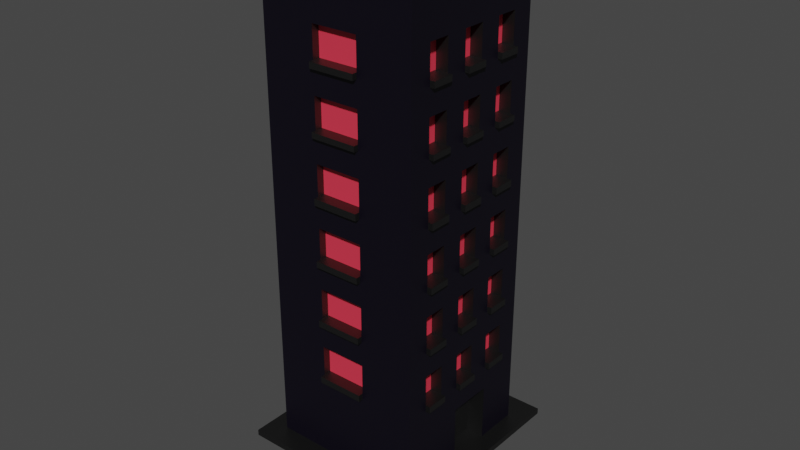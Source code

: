 # Source: building6.blend  (saved by Blender 2.83.19; exported with 4.5.12 LTS)
import bpy
from mathutils import Matrix  # noqa: F401  (used for matrix-valued properties, if any)

bpy.ops.wm.read_factory_settings(use_empty=True)
scene = bpy.context.scene
scene.name = 'Scene'

# ---- collections
col_collection = bpy.data.collections.new('Collection'); scene.collection.children.link(col_collection)

# ---- materials (node trees are filled in below, after node groups)
mat_material = bpy.data.materials.new('Material')
mat_material.use_transparent_shadow = False
mat_material_001 = bpy.data.materials.new('Material.001')
mat_material_001.use_transparent_shadow = False
mat_material_002 = bpy.data.materials.new('Material.002')
mat_material_002.use_transparent_shadow = False
mat_material_003 = bpy.data.materials.new('Material.003')
mat_material_003.use_transparent_shadow = False

# ---- material node trees
mat_material.use_nodes = True; mat_material.node_tree.nodes.clear()
_N = mat_material.node_tree.nodes; _L = mat_material.node_tree.links
n0 = _N.new('ShaderNodeBsdfPrincipled'); n0.name = 'Principled BSDF'; n0.location = (10, 300)
n0.distribution = 'GGX'
n0.subsurface_method = 'BURLEY'
n0.inputs[0].default_value = (0.0, 0.0, 0.0, 1.0)
n0.inputs[3].default_value = 1.45
n0.inputs[13].default_value = 1.0
n0.inputs[27].default_value = (0.0, 0.0, 0.0, 1.0)
n0.inputs[28].default_value = 1.0
n1 = _N.new('ShaderNodeOutputMaterial'); n1.name = 'Material Output'; n1.location = (300, 300)
_L.new(n0.outputs[0], n1.inputs[0])
n1.is_active_output = True
mat_material_001.use_nodes = True; mat_material_001.node_tree.nodes.clear()
_N = mat_material_001.node_tree.nodes; _L = mat_material_001.node_tree.links
n0 = _N.new('ShaderNodeBsdfPrincipled'); n0.name = 'Principled BSDF'; n0.location = (10, 300)
n0.distribution = 'GGX'
n0.subsurface_method = 'BURLEY'
n0.inputs[0].default_value = (0.8, 0.0412, 0.0759, 1.0)
n0.inputs[3].default_value = 1.45
n0.inputs[27].default_value = (0.0, 0.0, 0.0, 1.0)
n0.inputs[28].default_value = 1.0
n1 = _N.new('ShaderNodeOutputMaterial'); n1.name = 'Material Output'; n1.location = (300, 300)
_L.new(n0.outputs[0], n1.inputs[0])
n1.is_active_output = True
mat_material_002.use_nodes = True; mat_material_002.node_tree.nodes.clear()
_N = mat_material_002.node_tree.nodes; _L = mat_material_002.node_tree.links
n0 = _N.new('ShaderNodeBsdfPrincipled'); n0.name = 'Principled BSDF'; n0.location = (10, 300)
n0.distribution = 'GGX'
n0.subsurface_method = 'BURLEY'
n0.inputs[0].default_value = (0.001257, 0.0, 0.005605, 1.0)
n0.inputs[3].default_value = 1.45
n0.inputs[27].default_value = (0.0, 0.0, 0.0, 1.0)
n0.inputs[28].default_value = 1.0
n1 = _N.new('ShaderNodeOutputMaterial'); n1.name = 'Material Output'; n1.location = (300, 300)
_L.new(n0.outputs[0], n1.inputs[0])
n1.is_active_output = True
mat_material_003.use_nodes = True; mat_material_003.node_tree.nodes.clear()
_N = mat_material_003.node_tree.nodes; _L = mat_material_003.node_tree.links
n0 = _N.new('ShaderNodeBsdfPrincipled'); n0.name = 'Principled BSDF'; n0.location = (10, 300)
n0.distribution = 'GGX'
n0.subsurface_method = 'BURLEY'
n0.inputs[0].default_value = (0.4292, 0.4292, 0.4292, 1.0)
n0.inputs[3].default_value = 1.45
n0.inputs[13].default_value = 1.0
n0.inputs[27].default_value = (0.0, 0.0, 0.0, 1.0)
n0.inputs[28].default_value = 1.0
n1 = _N.new('ShaderNodeOutputMaterial'); n1.name = 'Material Output'; n1.location = (300, 300)
_L.new(n0.outputs[0], n1.inputs[0])
n1.is_active_output = True

# ---- world
world_world = bpy.data.worlds.new('World'); scene.world = world_world
world_world.use_nodes = True; world_world.node_tree.nodes.clear()
_N = world_world.node_tree.nodes; _L = world_world.node_tree.links
n0 = _N.new('ShaderNodeOutputWorld'); n0.name = 'World Output'; n0.location = (300, 300)
n1 = _N.new('ShaderNodeBackground'); n1.name = 'Background'; n1.location = (10, 300)
n1.inputs[0].default_value = (0.05088, 0.05088, 0.05088, 1.0)
_L.new(n1.outputs[0], n0.inputs[0])
n0.is_active_output = True
world_world.color = (0.05088, 0.05088, 0.05088)
world_world.use_sun_shadow = False
world_world.sun_shadow_jitter_overblur = 0.0

# ---- meshes
me_cube_022 = bpy.data.meshes.new('Cube.022')
me_cube_022.from_pydata([(-1.24, -1.275, -1.008), (-1.24, 1.357, -1.008), (-1.24, -1.275, -0.9818), (1.221, -1.275, -1.008), (-0.3795, -0.355, -1.244), (-0.3795, 0.4366, -1.244), (0.3607, -0.355, -1.244), (0.3607, 0.4366, -1.244), (1.221, 1.357, -1.008), (1.221, 1.357, -0.9818), (-1.24, 1.357, -0.9818), (1.221, -1.275, -0.9818), (-1.0, -1.0, 1.0), (-1.0, 1.0, 1.0), (1.0, -1.0, 1.0), (1.0, 1.0, 1.0), (1.0, 0.7143, 1.0), (1.0, 0.4286, 1.0), (1.0, 0.1429, 1.0), (1.0, -0.1429, 1.0), (1.0, -0.4286, 1.0), (1.0, -0.7143, 1.0), (-1.0, -1.0, -0.8667), (-1.0, -1.0, -0.7333), (-1.0, -1.0, -0.6), (-1.0, -1.0, -0.4667), (-1.0, -1.0, -0.3333), (-1.0, -1.0, -0.2), (-1.0, -1.0, -0.06667), (-1.0, -1.0, 0.06667), (-1.0, -1.0, 0.2), (-1.0, -1.0, 0.3333), (-1.0, -1.0, 0.4667), (-1.0, -1.0, 0.6), (-1.0, -1.0, 0.7333), (-1.0, -1.0, 0.8667), (-1.0, 1.0, 0.8667), (-1.0, 1.0, 0.7333), (-1.0, 1.0, 0.6), (-1.0, 1.0, 0.4667), (-1.0, 1.0, 0.3333), (-1.0, 1.0, 0.2), (-1.0, 1.0, 0.06667), (-1.0, 1.0, -0.06667), (-1.0, 1.0, -0.2), (-1.0, 1.0, -0.3333), (-1.0, 1.0, -0.4667), (-1.0, 1.0, -0.6), (-1.0, 1.0, -0.7333), (-1.0, 1.0, -0.8667), (1.0, 1.0, 0.8667), (1.0, 1.0, 0.7333), (1.0, 1.0, 0.6), (1.0, 1.0, 0.4667), (1.0, 1.0, 0.3333), (1.0, 1.0, 0.2), (1.0, 1.0, 0.06667), (1.0, 1.0, -0.06667), (1.0, 1.0, -0.2), (1.0, 1.0, -0.3333), (1.0, 1.0, -0.4667), (1.0, 1.0, -0.6), (1.0, 1.0, -0.7333), (1.0, 1.0, -0.8667), (1.0, -1.0, 0.8667), (1.0, -1.0, 0.7333), (1.0, -1.0, 0.6), (1.0, -1.0, 0.4667), (1.0, -1.0, 0.3333), (1.0, -1.0, 0.2), (1.0, -1.0, 0.06667), (1.0, -1.0, -0.06667), (1.0, -1.0, -0.2), (1.0, -1.0, -0.3333), (1.0, -1.0, -0.4667), (1.0, -1.0, -0.6), (1.0, -1.0, -0.7333), (1.0, -1.0, -0.8667), (1.0, 0.7143, 0.8667), (1.0, 0.7143, 0.7333), (1.0, 0.7143, 0.6), (1.0, 0.7143, 0.4667), (1.0, 0.7143, 0.3333), (1.0, 0.7143, 0.2), (1.0, 0.7143, 0.06667), (1.0, 0.7143, -0.06667), (1.0, 0.7143, -0.2), (1.0, 0.7143, -0.3333), (1.0, 0.7143, -0.4667), (1.0, 0.7143, -0.6), (1.0, 0.7143, -0.7333), (1.0, 0.7143, -0.8667), (1.0, 0.4286, 0.8667), (1.0, 0.4286, 0.7333), (1.0, 0.4286, 0.6), (1.0, 0.4286, 0.4667), (1.0, 0.4286, 0.3333), (1.0, 0.4286, 0.2), (1.0, 0.4286, 0.06667), (1.0, 0.4286, -0.06667), (1.0, 0.4286, -0.2), (1.0, 0.4286, -0.3333), (1.0, 0.4286, -0.4667), (1.0, 0.4286, -0.6), (1.0, 0.4286, -0.7333), (1.0, 0.4286, -0.8667), (1.0, 0.1429, 0.8667), (1.0, 0.1429, 0.7333), (1.0, 0.1429, 0.6), (1.0, 0.1429, 0.4667), (1.0, 0.1429, 0.3333), (1.0, 0.1429, 0.2), (1.0, 0.1429, 0.06667), (1.0, 0.1429, -0.06667), (1.0, 0.1429, -0.2), (1.0, 0.1429, -0.3333), (1.0, 0.1429, -0.4667), (1.0, 0.1429, -0.6), (1.0, 0.1429, -0.7333), (1.0, -0.1429, 0.8667), (1.0, -0.1429, 0.7333), (1.0, -0.1429, 0.6), (1.0, -0.1429, 0.4667), (1.0, -0.1429, 0.3333), (1.0, -0.1429, 0.2), (1.0, -0.1429, 0.06667), (1.0, -0.1429, -0.06667), (1.0, -0.1429, -0.2), (1.0, -0.1429, -0.3333), (1.0, -0.1429, -0.4667), (1.0, -0.1429, -0.6), (1.0, -0.1429, -0.7333), (1.0, -0.1429, -0.8667), (1.0, -0.4286, 0.8667), (1.0, -0.4286, 0.7333), (1.0, -0.4286, 0.6), (1.0, -0.4286, 0.4667), (1.0, -0.4286, 0.3333), (1.0, -0.4286, 0.2), (1.0, -0.4286, 0.06667), (1.0, -0.4286, -0.06667), (1.0, -0.4286, -0.2), (1.0, -0.4286, -0.3333), (1.0, -0.4286, -0.4667), (1.0, -0.4286, -0.6), (1.0, -0.4286, -0.7333), (1.0, -0.4286, -0.8667), (1.0, -0.7143, 0.8667), (1.0, -0.7143, 0.7333), (1.0, -0.7143, 0.6), (1.0, -0.7143, 0.4667), (1.0, -0.7143, 0.3333), (1.0, -0.7143, 0.2), (1.0, -0.7143, 0.06667), (1.0, -0.7143, -0.06667), (1.0, -0.7143, -0.2), (1.0, -0.7143, -0.3333), (1.0, -0.7143, -0.4667), (1.0, -0.7143, -0.6), (1.0, -0.7143, -0.7333), (1.0, -0.7143, -0.8667), (-1.0, -1.0, 0.7077), (-1.0, 1.0, 0.7077), (1.0, 1.0, 0.7077), (1.0, -1.0, 0.7077), (1.0, 0.7143, 0.7077), (1.0, 0.4286, 0.7077), (1.0, 0.1429, 0.7077), (1.0, -0.1429, 0.7077), (1.0, -0.4286, 0.7077), (1.0, -0.7143, 0.7077), (-1.0, -1.0, 0.4427), (-1.0, 1.0, 0.4427), (1.0, 1.0, 0.4427), (1.0, -1.0, 0.4427), (1.0, 0.7143, 0.4427), (1.0, 0.4286, 0.4427), (1.0, 0.1429, 0.4427), (1.0, -0.1429, 0.4427), (1.0, -0.4286, 0.4427), (1.0, -0.7143, 0.4427), (-1.0, -1.0, 0.171), (-1.0, 1.0, 0.171), (1.0, 1.0, 0.171), (1.0, -1.0, 0.171), (1.0, 0.7143, 0.171), (1.0, 0.4286, 0.171), (1.0, 0.1429, 0.171), (1.0, -0.1429, 0.171), (1.0, -0.4286, 0.171), (1.0, -0.7143, 0.171), (-1.0, -1.0, -0.09394), (-1.0, 1.0, -0.09394), (1.0, 1.0, -0.09394), (1.0, -1.0, -0.09394), (1.0, 0.7143, -0.09394), (1.0, 0.4286, -0.09394), (1.0, 0.1429, -0.09394), (1.0, -0.1429, -0.09394), (1.0, -0.4286, -0.09394), (1.0, -0.7143, -0.09394), (-1.0, -1.0, -0.3619), (-1.0, 1.0, -0.3619), (1.0, 1.0, -0.3619), (1.0, -1.0, -0.3619), (1.0, 0.7143, -0.3619), (1.0, 0.4286, -0.3619), (1.0, 0.1429, -0.3619), (1.0, -0.1429, -0.3619), (1.0, -0.4286, -0.3619), (1.0, -0.7143, -0.3619), (-1.0, -1.0, -0.6286), (-1.0, 1.0, -0.6286), (1.0, 1.0, -0.6286), (1.0, -1.0, -0.6286), (1.0, 0.7143, -0.6286), (1.0, 0.4286, -0.6286), (1.0, 0.1429, -0.6286), (1.0, -0.1429, -0.6286), (1.0, -0.4286, -0.6286), (1.0, -0.7143, -0.6286), (0.8466, 0.7143, 0.8667), (0.8466, 0.7143, 0.7333), (0.8466, 0.7143, 0.6), (0.8466, 0.7143, 0.4667), (0.8466, 0.7143, 0.3333), (0.8466, 0.7143, 0.2), (0.8466, 0.7143, 0.06667), (0.8466, 0.7143, -0.06667), (0.8466, 0.7143, -0.2), (0.8466, 0.7143, -0.3333), (0.8466, 0.7143, -0.4667), (0.8466, 0.7143, -0.6), (0.8466, 0.4286, 0.8667), (0.8466, 0.4286, 0.7333), (0.8466, 0.4286, 0.6), (0.8466, 0.4286, 0.4667), (0.8466, 0.4286, 0.3333), (0.8466, 0.4286, 0.2), (0.8466, 0.4286, 0.06667), (0.8466, 0.4286, -0.06667), (0.8466, 0.4286, -0.2), (0.8466, 0.4286, -0.3333), (0.8466, 0.4286, -0.4667), (0.8466, 0.4286, -0.6), (0.8466, 0.1429, 0.8667), (0.8466, 0.1429, 0.7333), (0.8466, 0.1429, 0.6), (0.8466, 0.1429, 0.4667), (0.8466, 0.1429, 0.3333), (0.8466, 0.1429, 0.2), (0.8466, 0.1429, 0.06667), (0.8466, 0.1429, -0.06667), (0.8466, 0.1429, -0.2), (0.8466, 0.1429, -0.3333), (0.8466, 0.1429, -0.4667), (0.8466, 0.1429, -0.6), (0.8466, -0.1429, 0.8667), (0.8466, -0.1429, 0.7333), (0.8466, -0.1429, 0.6), (0.8466, -0.1429, 0.4667), (0.8466, -0.1429, 0.3333), (0.8466, -0.1429, 0.2), (0.8466, -0.1429, 0.06667), (0.8466, -0.1429, -0.06667), (0.8466, -0.1429, -0.2), (0.8466, -0.1429, -0.3333), (0.8466, -0.1429, -0.4667), (0.8466, -0.1429, -0.6), (0.8466, -0.4286, 0.8667), (0.8466, -0.4286, 0.7333), (0.8466, -0.4286, 0.6), (0.8466, -0.4286, 0.4667), (0.8466, -0.4286, 0.3333), (0.8466, -0.4286, 0.2), (0.8466, -0.4286, 0.06667), (0.8466, -0.4286, -0.06667), (0.8466, -0.4286, -0.2), (0.8466, -0.4286, -0.3333), (0.8466, -0.4286, -0.4667), (0.8466, -0.4286, -0.6), (0.8466, -0.7143, 0.8667), (0.8466, -0.7143, 0.7333), (0.8466, -0.7143, 0.6), (0.8466, -0.7143, 0.4667), (0.8466, -0.7143, 0.3333), (0.8466, -0.7143, 0.2), (0.8466, -0.7143, 0.06667), (0.8466, -0.7143, -0.06667), (0.8466, -0.7143, -0.2), (0.8466, -0.7143, -0.3333), (0.8466, -0.7143, -0.4667), (0.8466, -0.7143, -0.6), (1.059, -0.4286, -0.6), (1.059, -0.7143, -0.6), (1.059, -0.4286, -0.3333), (1.059, -0.7143, -0.3333), (1.059, -0.4286, -0.06667), (1.059, -0.7143, -0.06667), (1.059, -0.4286, 0.2), (1.059, -0.7143, 0.2), (1.059, -0.4286, 0.4667), (1.059, -0.7143, 0.4667), (1.059, -0.4286, 0.7333), (1.059, -0.7143, 0.7333), (1.059, 0.1429, -0.6), (1.059, -0.1429, -0.6), (1.059, 0.1429, -0.3333), (1.059, -0.1429, -0.3333), (1.059, 0.1429, -0.06667), (1.059, -0.1429, -0.06667), (1.059, 0.1429, 0.2), (1.059, -0.1429, 0.2), (1.059, 0.1429, 0.4667), (1.059, -0.1429, 0.4667), (1.059, 0.1429, 0.7333), (1.059, -0.1429, 0.7333), (1.059, 0.7143, -0.6), (1.059, 0.4286, -0.6), (1.059, 0.7143, -0.3333), (1.059, 0.4286, -0.3333), (1.059, 0.7143, -0.06667), (1.059, 0.4286, -0.06667), (1.059, 0.7143, 0.2), (1.059, 0.4286, 0.2), (1.059, 0.7143, 0.4667), (1.059, 0.4286, 0.4667), (1.059, 0.7143, 0.7333), (1.059, 0.4286, 0.7333), (1.059, 0.7143, 0.7077), (1.059, 0.4286, 0.7077), (1.059, 0.1429, 0.7077), (1.059, -0.1429, 0.7077), (1.059, -0.4286, 0.7077), (1.059, -0.7143, 0.7077), (1.059, 0.7143, 0.4427), (1.059, 0.4286, 0.4427), (1.059, 0.1429, 0.4427), (1.059, -0.1429, 0.4427), (1.059, -0.4286, 0.4427), (1.059, -0.7143, 0.4427), (1.059, 0.7143, 0.171), (1.059, 0.4286, 0.171), (1.059, 0.1429, 0.171), (1.059, -0.1429, 0.171), (1.059, -0.4286, 0.171), (1.059, -0.7143, 0.171), (1.059, 0.7143, -0.09394), (1.059, 0.4286, -0.09394), (1.059, 0.1429, -0.09394), (1.059, -0.1429, -0.09394), (1.059, -0.4286, -0.09394), (1.059, -0.7143, -0.09394), (1.059, 0.7143, -0.3619), (1.059, 0.4286, -0.3619), (1.059, 0.1429, -0.3619), (1.059, -0.1429, -0.3619), (1.059, -0.4286, -0.3619), (1.059, -0.7143, -0.3619), (1.059, 0.7143, -0.6286), (1.059, 0.4286, -0.6286), (1.059, 0.1429, -0.6286), (1.059, -0.1429, -0.6286), (1.059, -0.4286, -0.6286), (1.059, -0.7143, -0.6286), (0.7637, 0.4286, -0.8667), (0.7637, -0.1429, -0.8667), (0.7637, 0.4286, -0.7333), (0.7637, 0.1429, -0.7333), (0.7637, -0.1429, -0.7333), (0.8924, -1.0, 1.0), (0.8924, 0.7143, 1.0), (0.8924, 0.4286, 1.0), (0.8924, 0.1429, 1.0), (0.8924, -0.1429, 1.0), (0.8924, -0.4286, 1.0), (0.8924, -0.7143, 1.0), (0.8924, -1.0, -0.8667), (0.8924, -1.0, -0.7333), (0.8924, -1.0, -0.6), (0.8924, -1.0, -0.4667), (0.8924, -1.0, -0.3333), (0.8924, -1.0, -0.2), (0.8924, -1.0, -0.06667), (0.8924, -1.0, 0.06667), (0.8924, -1.0, 0.2), (0.8924, -1.0, 0.3333), (0.8924, -1.0, 0.4667), (0.8924, -1.0, 0.6), (0.8924, -1.0, 0.7333), (0.8924, -1.0, 0.8667), (0.8924, -1.0, 0.7077), (0.8924, -1.0, 0.4427), (0.8924, -1.0, 0.171), (0.8924, -1.0, -0.09394), (0.8924, -1.0, -0.3619), (0.8924, -1.0, -0.6286), (-0.8992, -1.0, 1.0), (-0.8992, -1.0, -0.8667), (-0.8992, -1.0, -0.7333), (-0.8992, -1.0, -0.6), (-0.8992, -1.0, -0.4667), (-0.8992, -1.0, -0.3333), (-0.8992, -1.0, -0.2), (-0.8992, -1.0, -0.06667), (-0.8992, -1.0, 0.06667), (-0.8992, -1.0, 0.2), (-0.8992, -1.0, 0.3333), (-0.8992, -1.0, 0.4667), (-0.8992, -1.0, 0.6), (-0.8992, -1.0, 0.7333), (-0.8992, -1.0, 0.8667), (-0.8992, -1.0, 0.7077), (-0.8992, -1.0, 0.4427), (-0.8992, -1.0, 0.171), (-0.8992, -1.0, -0.09394), (-0.8992, -1.0, -0.3619), (-0.8992, -1.0, -0.6286), (-0.8992, 0.7143, 1.0), (-0.8992, 0.4286, 1.0), (-0.8992, 0.1429, 1.0), (-0.8992, -0.1429, 1.0), (-0.8992, -0.4286, 1.0), (-0.8992, -0.7143, 1.0), (1.0, -0.9284, 1.0), (1.0, -0.9284, -0.8667), (1.0, -0.9284, -0.7333), (1.0, -0.9284, -0.6), (1.0, -0.9284, -0.4667), (1.0, -0.9284, -0.3333), (1.0, -0.9284, -0.2), (1.0, -0.9284, -0.06667), (1.0, -0.9284, 0.06667), (1.0, -0.9284, 0.2), (1.0, -0.9284, 0.3333), (1.0, -0.9284, 0.4667), (1.0, -0.9284, 0.6), (1.0, -0.9284, 0.7333), (1.0, -0.9284, 0.8667), (1.0, -0.9284, 0.7077), (1.0, -0.9284, 0.4427), (1.0, -0.9284, 0.171), (1.0, -0.9284, -0.09394), (1.0, -0.9284, -0.3619), (1.0, -0.9284, -0.6286), (0.8924, -0.9284, 1.0), (-0.8992, -0.9284, 1.0), (1.0, 0.9307, 1.0), (1.0, 0.9307, -0.8667), (1.0, 0.9307, -0.7333), (1.0, 0.9307, -0.6), (1.0, 0.9307, -0.4667), (1.0, 0.9307, -0.3333), (1.0, 0.9307, -0.2), (1.0, 0.9307, -0.06667), (1.0, 0.9307, 0.06667), (1.0, 0.9307, 0.2), (1.0, 0.9307, 0.3333), (1.0, 0.9307, 0.4667), (1.0, 0.9307, 0.6), (1.0, 0.9307, 0.7333), (1.0, 0.9307, 0.8667), (1.0, 0.9307, 0.7077), (1.0, 0.9307, 0.4427), (1.0, 0.9307, 0.171), (1.0, 0.9307, -0.09394), (1.0, 0.9307, -0.3619), (1.0, 0.9307, -0.6286), (0.8924, 0.9307, 1.0), (-0.8992, 0.9307, 1.0), (-1.0, 0.9307, 1.045), (-1.0, 1.0, 1.045), (0.8924, 1.0, 1.045), (1.0, 1.0, 1.045), (1.0, -0.9284, 1.045), (1.0, -1.0, 1.045), (-0.8992, -1.0, 1.045), (-1.0, -1.0, 1.045), (-1.0, -0.9284, 1.045), (-1.0, -0.7143, 1.045), (-1.0, -0.4286, 1.045), (-1.0, -0.1429, 1.045), (-1.0, 0.1429, 1.045), (-1.0, 0.4286, 1.045), (-1.0, 0.7143, 1.045), (1.0, 0.9307, 1.045), (1.0, 0.7143, 1.045), (1.0, 0.4286, 1.045), (1.0, 0.1429, 1.045), (1.0, -0.1429, 1.045), (1.0, -0.4286, 1.045), (1.0, -0.7143, 1.045), (0.8924, 0.7143, 1.045), (0.8924, 0.4286, 1.045), (0.8924, 0.1429, 1.045), (0.8924, -0.1429, 1.045), (0.8924, -0.4286, 1.045), (0.8924, -0.7143, 1.045), (-0.8992, 1.0, 1.045), (0.8924, -1.0, 1.045), (0.8924, 0.9307, 1.045), (0.8924, -0.9284, 1.045), (-0.8992, 0.7143, 1.045), (-0.8992, 0.4286, 1.045), (-0.8992, 0.1429, 1.045), (-0.8992, -0.1429, 1.045), (-0.8992, -0.4286, 1.045), (-0.8992, -0.7143, 1.045), (-0.8992, 0.9307, 1.045), (-0.8992, -0.9284, 1.045), (-0.1756, -0.2583, 1.0), (0.1688, -0.2583, 1.0), (-0.1756, -0.3132, 1.0), (0.1688, -0.3132, 1.0), (-0.1947, -0.2253, 1.028), (0.1879, -0.2253, 1.028), (-0.1947, -0.3462, 1.028), (0.1879, -0.3462, 1.028), (-0.3885, -0.1641, 1.028), (0.3816, -0.1641, 1.028), (-0.3885, -0.4074, 1.028), (0.3816, -0.4074, 1.028), (-0.3885, -0.1641, 1.193), (0.3816, -0.1641, 1.193), (-0.3885, -0.4074, 1.193), (0.3816, -0.4074, 1.193), (-0.3885, -0.5381, 1.028), (0.3816, -0.5381, 1.028), (-0.3885, -0.5381, 1.193), (0.3816, -0.5381, 1.193), (0.2952, -1.0, 1.0), (-0.302, -1.0, 1.0), (0.2952, -1.0, -0.8667), (0.2952, -1.0, -0.7333), (0.2952, -1.0, -0.6), (-0.302, -1.0, -0.6), (0.2952, -1.0, -0.4667), (-0.302, -1.0, -0.4667), (0.2952, -1.0, -0.3333), (-0.302, -1.0, -0.3333), (0.2952, -1.0, -0.2), (-0.302, -1.0, -0.2), (0.2952, -1.0, -0.06667), (-0.302, -1.0, -0.06667), (0.2952, -1.0, 0.06667), (-0.302, -1.0, 0.06667), (0.2952, -1.0, 0.2), (-0.302, -1.0, 0.2), (0.2952, -1.0, 0.3333), (-0.302, -1.0, 0.3333), (0.2952, -1.0, 0.4667), (-0.302, -1.0, 0.4667), (0.2952, -1.0, 0.6), (-0.302, -1.0, 0.6), (0.2952, -1.0, 0.7333), (-0.302, -1.0, 0.7333), (0.2952, -1.0, 0.8667), (-0.302, -1.0, 0.8667), (0.2952, -1.0, 0.7077), (-0.302, -1.0, 0.7077), (0.2952, -1.0, 0.4427), (-0.302, -1.0, 0.4427), (0.2952, -1.0, 0.171), (-0.302, -1.0, 0.171), (0.2952, -1.0, -0.09394), (-0.302, -1.0, -0.09394), (0.2952, -1.0, -0.3619), (-0.302, -1.0, -0.3619), (0.2952, -1.0, -0.6286), (-0.302, -1.0, -0.6286), (-0.302, -0.9284, 1.0), (0.2952, -0.9284, 1.0), (-0.302, 0.9307, 1.0), (0.2952, 0.9307, 1.0), (-0.302, 1.0, 1.045), (0.2952, 1.0, 1.045), (0.2952, -1.0, 1.045), (-0.302, -1.0, 1.045), (-0.302, -0.9284, 1.045), (0.2952, -0.9284, 1.045), (-0.302, 0.9307, 1.045), (0.2952, 0.9307, 1.045), (-0.06082, -0.2583, 1.0), (0.05398, -0.2583, 1.0), (-0.06082, -0.3132, 1.0), (0.05398, -0.3132, 1.0), (-0.06719, -0.2253, 1.028), (0.06035, -0.2253, 1.028), (-0.06719, -0.3462, 1.028), (0.06035, -0.3462, 1.028), (-0.1318, -0.1641, 1.028), (0.1249, -0.1641, 1.028), (-0.1318, -0.4074, 1.028), (0.1249, -0.4074, 1.028), (-0.1318, -0.1641, 1.193), (0.1249, -0.1641, 1.193), (-0.1318, -0.5381, 1.028), (0.1249, -0.5381, 1.028), (-0.1318, -0.5381, 1.193), (0.1249, -0.5381, 1.193), (0.2952, -0.9033, -0.6), (-0.302, -0.9033, -0.6), (0.2952, -0.9033, -0.4667), (-0.302, -0.9033, -0.4667), (0.2952, -0.9033, -0.3333), (-0.302, -0.9033, -0.3333), (0.2952, -0.9033, -0.2), (-0.302, -0.9033, -0.2), (0.2952, -0.9033, -0.06667), (-0.302, -0.9033, -0.06667), (0.2952, -0.9033, 0.06667), (-0.302, -0.9033, 0.06667), (0.2952, -0.9033, 0.2), (-0.302, -0.9033, 0.2), (0.2952, -0.9033, 0.3333), (-0.302, -0.9033, 0.3333), (0.2952, -0.9033, 0.4667), (-0.302, -0.9033, 0.4667), (0.2952, -0.9033, 0.6), (-0.302, -0.9033, 0.6), (0.2952, -0.9033, 0.7333), (-0.302, -0.9033, 0.7333), (0.2952, -0.9033, 0.8667), (-0.302, -0.9033, 0.8667), (0.2952, -1.061, -0.6), (-0.302, -1.061, -0.6), (0.2952, -1.061, -0.3333), (-0.302, -1.061, -0.3333), (0.2952, -1.061, -0.06667), (-0.302, -1.061, -0.06667), (0.2952, -1.061, 0.2), (-0.302, -1.061, 0.2), (0.2952, -1.061, 0.4667), (-0.302, -1.061, 0.4667), (0.2952, -1.061, 0.7333), (-0.302, -1.061, 0.7333), (0.2952, -1.061, 0.7077), (-0.302, -1.061, 0.7077), (0.2952, -1.061, 0.4427), (-0.302, -1.061, 0.4427), (0.2952, -1.061, 0.171), (-0.302, -1.061, 0.171), (0.2952, -1.061, -0.09394), (-0.302, -1.061, -0.09394), (0.2952, -1.061, -0.3619), (-0.302, -1.061, -0.3619), (0.2952, -1.061, -0.6286), (-0.302, -1.061, -0.6286), (1.0, 1.0, -0.9818), (1.0, 0.9307, -0.9818), (0.8924, 1.0, -0.9818), (0.2952, 1.0, -0.9818), (1.0, 0.7143, -0.9818), (-0.302, 1.0, -0.9818), (-0.8992, 1.0, -0.9818), (1.0, 0.4286, -0.9818), (0.7637, 0.4286, -0.9818), (0.7637, 0.1429, -0.9818), (0.7637, -0.1429, -0.9818), (1.0, -0.1429, -0.9818), (1.0, -0.4286, -0.9818), (1.0, -0.7143, -0.9818), (1.0, -0.9284, -0.9818), (1.0, -1.0, -0.9818), (-1.0, 1.0, -0.9818), (-1.0, 0.9307, -0.9818), (-1.0, 0.7143, -0.9818), (-1.0, 0.4286, -0.9818), (-1.0, 0.1429, -0.9818), (-1.0, -0.1429, -0.9818), (-1.0, -0.4286, -0.9818), (-1.0, -0.7143, -0.9818), (-1.0, -0.9284, -0.9818), (0.8924, -1.0, -0.9818), (-1.0, -1.0, -0.9818), (0.2952, -1.0, -0.9818), (-0.302, -1.0, -0.9818), (-0.8992, -1.0, -0.9818)], [], [(0, 1, 5, 4), (0, 2, 10, 1), (3, 11, 2, 0), (3, 0, 4, 6), (5, 7, 6, 4), (8, 3, 6, 7), (1, 8, 7, 5), (1, 10, 9, 8), (8, 9, 11, 3), (9, 648, 649, 652, 655, 656, 657, 658, 659, 660, 661, 662, 663, 673, 675, 676, 677, 674, 2, 11), (570, 446, 509, 578, 579, 501, 445, 571), (78, 16, 17, 92), (106, 18, 19, 119), (133, 20, 21, 147), (166, 165, 329, 330), (123, 124, 262, 261), (152, 190, 346, 300), (149, 150, 284, 283), (208, 207, 355, 356), (140, 276, 288, 154, 298, 297), (189, 138, 299, 345), (158, 294, 293, 144, 280, 292), (142, 278, 290, 156, 296, 295), (143, 157, 291, 279), (124, 188, 344, 312), (96, 97, 238, 237), (105, 104, 367, 365, 656, 655), (206, 205, 353, 354), (121, 122, 260, 259), (187, 111, 311, 343), (147, 148, 282, 281), (97, 186, 342, 324), (200, 199, 351, 352), (94, 95, 236, 235), (185, 83, 323, 341), (119, 120, 258, 257), (150, 180, 340, 302), (92, 93, 234, 233), (118, 131, 369, 368, 367, 104), (198, 197, 349, 350), (144, 143, 279, 280), (179, 136, 301, 339), (117, 116, 255, 256), (122, 178, 338, 314), (142, 141, 277, 278), (196, 195, 347, 348), (89, 88, 231, 232), (177, 109, 313, 337), (115, 114, 253, 254), (158, 220, 364, 294), (140, 139, 275, 276), (80, 165, 166, 94), (108, 167, 168, 121), (135, 169, 170, 149), (82, 175, 176, 96), (110, 177, 178, 123), (137, 179, 180, 151), (84, 185, 186, 98), (112, 187, 188, 125), (139, 189, 190, 153), (86, 195, 196, 100), (114, 197, 198, 127), (141, 199, 200, 155), (88, 205, 206, 102), (116, 207, 208, 129), (143, 209, 210, 157), (461, 447, 16, 78, 79, 165, 80, 81, 175, 82, 83, 185, 84, 85, 195, 86, 87, 205, 88, 89, 215, 90, 91, 652, 649, 448, 449, 467, 450, 451, 466, 452, 453, 465, 454, 455, 464, 456, 457, 463, 458, 459, 462, 460), (118, 217, 218, 131), (280, 279, 291, 292), (278, 277, 289, 290), (276, 275, 287, 288), (274, 273, 285, 286), (272, 271, 283, 284), (270, 269, 281, 282), (256, 255, 267, 268), (254, 253, 265, 266), (252, 251, 263, 264), (250, 249, 261, 262), (248, 247, 259, 260), (246, 245, 257, 258), (232, 231, 243, 244), (230, 229, 241, 242), (228, 227, 239, 240), (226, 225, 237, 238), (224, 223, 235, 236), (222, 221, 233, 234), (98, 99, 240, 239), (116, 129, 267, 255), (141, 155, 289, 277), (83, 226, 238, 97, 324, 323), (117, 256, 268, 130, 306, 305), (138, 274, 286, 152, 300, 299), (151, 152, 286, 285), (88, 102, 243, 231), (125, 126, 264, 263), (114, 127, 265, 253), (100, 101, 242, 241), (139, 153, 287, 275), (89, 232, 244, 103, 318, 317), (85, 228, 240, 99, 322, 321), (111, 250, 262, 124, 312, 311), (153, 154, 288, 287), (86, 100, 241, 229), (127, 128, 266, 265), (112, 125, 263, 251), (102, 103, 244, 243), (137, 151, 285, 273), (87, 230, 242, 101, 320, 319), (113, 252, 264, 126, 310, 309), (134, 270, 282, 148, 304, 303), (155, 156, 290, 289), (84, 98, 239, 227), (129, 130, 268, 267), (110, 123, 261, 249), (135, 149, 283, 271), (79, 78, 221, 222), (107, 246, 258, 120, 316, 315), (136, 272, 284, 150, 302, 301), (79, 222, 234, 93, 328, 327), (157, 158, 292, 291), (82, 96, 237, 225), (108, 121, 259, 247), (107, 106, 245, 246), (133, 147, 281, 269), (81, 80, 223, 224), (109, 248, 260, 122, 314, 313), (80, 94, 235, 223), (134, 133, 269, 270), (106, 119, 257, 245), (109, 108, 247, 248), (83, 82, 225, 226), (81, 224, 236, 95, 326, 325), (78, 92, 233, 221), (136, 135, 271, 272), (111, 110, 249, 250), (85, 84, 227, 228), (138, 137, 273, 274), (113, 112, 251, 252), (87, 86, 229, 230), (363, 293, 294, 364), (357, 295, 296, 358), (351, 297, 298, 352), (345, 299, 300, 346), (339, 301, 302, 340), (333, 303, 304, 334), (361, 305, 306, 362), (355, 307, 308, 356), (349, 309, 310, 350), (343, 311, 312, 344), (337, 313, 314, 338), (331, 315, 316, 332), (359, 317, 318, 360), (353, 319, 320, 354), (347, 321, 322, 348), (341, 323, 324, 342), (335, 325, 326, 336), (329, 327, 328, 330), (195, 85, 321, 347), (210, 209, 357, 358), (99, 196, 348, 322), (168, 167, 331, 332), (197, 113, 309, 349), (216, 215, 359, 360), (126, 198, 350, 310), (170, 169, 333, 334), (199, 140, 297, 351), (218, 217, 361, 362), (154, 200, 352, 298), (176, 175, 335, 336), (205, 87, 319, 353), (220, 219, 363, 364), (101, 206, 354, 320), (178, 177, 337, 338), (207, 115, 307, 355), (128, 208, 356, 308), (165, 79, 327, 329), (180, 179, 339, 340), (209, 142, 295, 357), (93, 166, 330, 328), (156, 210, 358, 296), (167, 107, 315, 331), (186, 185, 341, 342), (215, 89, 317, 359), (120, 168, 332, 316), (103, 216, 360, 318), (169, 134, 303, 333), (188, 187, 343, 344), (217, 117, 305, 361), (148, 170, 334, 304), (130, 218, 362, 306), (175, 81, 325, 335), (190, 189, 345, 346), (219, 144, 293, 363), (95, 176, 336, 326), (115, 254, 266, 128, 308, 307), (421, 420, 419, 418, 469, 508, 502, 503, 504, 505, 506, 507, 509, 446, 423, 422), (509, 478, 477, 476, 577, 576, 499, 475, 474, 501, 579, 578), (370, 14, 475, 499, 576, 577, 476, 477, 12, 397, 531, 530), (390, 370, 530, 556, 554, 558, 552, 550, 560, 548, 546, 562, 544, 542, 564, 540, 538, 566, 536, 534, 568, 533, 532, 675, 673, 377, 378, 396, 379, 380, 395, 381, 382, 394, 383, 384, 393, 385, 386, 392, 387, 388, 391, 389), (119, 19, 20, 133, 134, 169, 135, 136, 179, 137, 138, 189, 139, 140, 199, 141, 142, 209, 143, 144, 219, 145, 146, 660, 659, 132, 131, 218, 130, 129, 208, 128, 127, 198, 126, 125, 188, 124, 123, 178, 122, 121, 168, 120), (574, 498, 471, 470, 508, 580, 581, 500, 485, 473, 472, 575), (496, 497, 501, 474, 491, 490, 489, 488, 487, 486, 485, 500, 492, 493, 494, 495), (573, 468, 500, 581, 580, 508, 469, 572), (508, 470, 484, 483, 482, 481, 480, 479, 478, 509, 507, 506, 505, 504, 503, 502), (159, 220, 158, 157, 210, 156, 155, 200, 154, 153, 190, 152, 151, 180, 150, 149, 170, 148, 147, 21, 424, 438, 437, 439, 436, 435, 440, 434, 433, 441, 432, 431, 442, 430, 429, 443, 428, 427, 444, 426, 425, 662, 661, 160), (513, 511, 515, 517), (517, 515, 519, 521), (510, 512, 516, 514), (586, 514, 518, 590), (514, 516, 520, 518), (589, 517, 521, 593), (590, 518, 522, 594, 595, 523, 519, 591), (593, 521, 527, 597), (597, 527, 529, 599, 598, 528, 526, 596), (520, 592, 596, 526), (592, 593, 597, 596), (525, 529, 527, 521, 519, 523), (518, 520, 526, 528, 524, 522), (516, 588, 592, 520), (588, 589, 593, 592), (515, 587, 591, 519), (587, 586, 590, 591), (582, 510, 514, 586, 587, 515, 511, 583), (376, 445, 501, 497, 496, 495, 494, 493, 492, 500, 468, 371, 372, 373, 374, 375), (594, 522, 524, 528, 598, 599, 529, 525, 523, 595), (585, 513, 517, 589, 588, 516, 512, 584), (510, 582, 583, 511, 513, 375, 374, 373, 372, 371, 468, 573, 572, 469, 418, 419, 420, 421, 422, 512), (422, 423, 446, 570, 571, 445, 376, 375, 513, 585, 584, 512), (555, 559, 637, 635), (551, 550, 616, 617), (534, 535, 625, 624), (546, 548, 614, 612), (547, 563, 641, 631), (543, 542, 608, 609), (567, 566, 644, 645), (538, 540, 606, 604), (558, 554, 634, 636), (535, 534, 600, 601), (539, 567, 645, 627), (548, 549, 615, 614), (600, 602, 603, 601), (604, 606, 607, 605), (608, 610, 611, 609), (612, 614, 615, 613), (616, 618, 619, 617), (620, 622, 623, 621), (541, 539, 605, 607), (554, 556, 622, 620), (549, 547, 613, 615), (536, 537, 603, 602), (557, 555, 621, 623), (544, 545, 611, 610), (552, 553, 619, 618), (534, 536, 602, 600), (539, 538, 604, 605), (542, 544, 610, 608), (556, 557, 623, 622), (547, 546, 612, 613), (537, 535, 601, 603), (550, 552, 618, 616), (555, 554, 620, 621), (545, 543, 609, 611), (553, 551, 617, 619), (540, 541, 607, 606), (646, 624, 625, 647), (644, 626, 627, 645), (642, 628, 629, 643), (640, 630, 631, 641), (638, 632, 633, 639), (636, 634, 635, 637), (542, 543, 629, 628), (561, 560, 638, 639), (550, 551, 633, 632), (569, 568, 646, 647), (568, 534, 624, 646), (564, 542, 628, 642), (535, 569, 647, 625), (560, 550, 632, 638), (563, 562, 640, 641), (543, 565, 643, 629), (551, 561, 639, 633), (538, 539, 627, 626), (546, 547, 631, 630), (565, 564, 642, 643), (554, 555, 635, 634), (566, 538, 626, 644), (562, 546, 630, 640), (559, 558, 636, 637), (569, 535, 537, 536, 566, 567, 539, 541, 540, 564, 565, 543, 545, 544, 562, 563, 547, 549, 548, 560, 561, 551, 553, 552, 558, 559, 555, 557, 556, 530, 531, 397, 411, 410, 412, 409, 408, 413, 407, 406, 414, 405, 404, 415, 403, 402, 416, 401, 400, 417, 399, 398, 677, 676, 675, 532, 533, 568), (368, 369, 366, 658, 657, 656, 365, 367), (146, 145, 219, 220, 159, 160, 661, 660), (15, 473, 485, 447, 461, 460, 462, 459, 458, 463, 457, 456, 464, 455, 454, 465, 453, 452, 466, 451, 450, 467, 449, 448, 649, 648, 63, 62, 213, 61, 60, 203, 59, 58, 193, 57, 56, 183, 55, 54, 173, 53, 52, 163, 51, 50), (424, 21, 20, 19, 18, 17, 16, 447, 485, 486, 487, 488, 489, 490, 491, 474), (91, 90, 215, 216, 104, 105, 655, 652), (2, 674, 672, 671, 670, 669, 668, 667, 666, 665, 664, 654, 653, 651, 650, 648, 9, 10), (411, 397, 12, 35, 34, 161, 33, 32, 171, 31, 30, 181, 29, 28, 191, 27, 26, 201, 25, 24, 211, 23, 22, 674, 677, 398, 399, 417, 400, 401, 416, 402, 403, 415, 404, 405, 414, 406, 407, 413, 408, 409, 412, 410), (15, 50, 51, 163, 52, 53, 173, 54, 55, 183, 56, 57, 193, 58, 59, 203, 60, 61, 213, 62, 63, 648, 650, 651, 653, 654, 664, 49, 48, 212, 47, 46, 202, 45, 44, 192, 43, 42, 182, 41, 40, 172, 39, 38, 162, 37, 36, 13, 471, 498, 574, 575, 472, 473), (438, 424, 474, 475, 14, 64, 65, 164, 66, 67, 174, 68, 69, 184, 70, 71, 194, 72, 73, 204, 74, 75, 214, 76, 77, 663, 662, 425, 426, 444, 427, 428, 443, 429, 430, 442, 431, 432, 441, 433, 434, 440, 435, 436, 439, 437), (76, 214, 75, 74, 204, 73, 72, 194, 71, 70, 184, 69, 68, 174, 67, 66, 164, 65, 64, 14, 370, 390, 389, 391, 388, 387, 392, 386, 385, 393, 384, 383, 394, 382, 381, 395, 380, 379, 396, 378, 377, 673, 663, 77), (132, 659, 658, 366, 369, 131), (92, 17, 18, 106, 107, 167, 108, 109, 177, 110, 111, 187, 112, 113, 197, 114, 115, 207, 116, 117, 217, 118, 104, 216, 103, 102, 206, 101, 100, 196, 99, 98, 186, 97, 96, 176, 95, 94, 166, 93), (13, 36, 37, 162, 38, 39, 172, 40, 41, 182, 42, 43, 192, 44, 45, 202, 46, 47, 212, 48, 49, 664, 665, 666, 667, 668, 669, 670, 671, 672, 674, 22, 23, 211, 24, 25, 201, 26, 27, 191, 28, 29, 181, 30, 31, 171, 32, 33, 161, 34, 35, 12, 477, 478, 479, 480, 481, 482, 483, 484, 470, 471)])
me_cube_022.polygons.foreach_set('material_index', [0, 0, 0, 0, 0, 0, 0, 0, 0, 0, 0, 2, 2, 2, 0, 0, 0, 0, 0, 0, 0, 0, 0, 0, 0, 0, 0, 0, 0, 0, 0, 0, 0, 0, 0, 0, 0, 0, 0, 0, 0, 0, 0, 0, 0, 0, 0, 0, 0, 0, 0, 2, 2, 2, 2, 2, 2, 2, 2, 2, 2, 2, 2, 2, 2, 2, 2, 2, 1, 1, 1, 1, 1, 1, 1, 1, 1, 1, 1, 1, 1, 1, 1, 1, 1, 1, 0, 0, 0, 0, 0, 0, 0, 0, 0, 0, 0, 0, 0, 0, 0, 0, 0, 0, 0, 0, 0, 0, 0, 0, 0, 0, 0, 0, 0, 0, 0, 0, 0, 0, 0, 0, 0, 0, 0, 0, 0, 0, 0, 0, 0, 0, 0, 0, 0, 0, 0, 0, 0, 0, 0, 0, 0, 0, 0, 0, 0, 0, 0, 0, 0, 0, 0, 0, 0, 0, 0, 0, 0, 0, 0, 0, 0, 0, 0, 0, 0, 0, 0, 0, 0, 0, 0, 0, 0, 0, 0, 0, 0, 0, 0, 0, 0, 0, 0, 0, 0, 0, 0, 0, 0, 0, 0, 0, 0, 0, 0, 2, 2, 2, 0, 0, 0, 0, 2, 3, 0, 3, 0, 0, 0, 3, 0, 3, 0, 0, 3, 3, 0, 0, 0, 0, 3, 0, 3, 3, 0, 0, 0, 0, 0, 0, 0, 0, 0, 0, 0, 0, 0, 0, 1, 1, 1, 1, 1, 1, 0, 0, 0, 0, 0, 0, 0, 0, 0, 0, 0, 0, 0, 0, 0, 0, 0, 0, 0, 0, 0, 0, 0, 0, 0, 0, 0, 0, 0, 0, 0, 0, 0, 0, 0, 0, 0, 0, 0, 0, 0, 0, 2, 0, 2, 2, 2, 2, 0, 2, 2, 2, 2, 0, 2, 2])
_uv = me_cube_022.uv_layers.new(name='UVMap')
_uv.uv.foreach_set('vector', [0.375, 0.0, 0.375, 0.25, 0.375, 0.25, 0.375, 0.0, 0.375, 0.0, 0.625, 0.0, 0.625, 0.25, 0.375, 0.25, 0.375, 0.75, 0.625, 0.75, 0.625, 1.0, 0.375, 1.0, 0.375, 0.75, 0.375, 1.0, 0.375, 1.0, 0.375, 0.75, 0.125, 0.5, 0.375, 0.5, 0.375, 0.75, 0.125, 0.75, 0.375, 0.5, 0.375, 0.75, 0.375, 0.75, 0.375, 0.5, 0.375, 0.25, 0.375, 0.5, 0.375, 0.5, 0.375, 0.25, 0.375, 0.25, 0.625, 0.25, 0.625, 0.5, 0.375, 0.5, 0.375, 0.5, 0.625, 0.5, 0.625, 0.75, 0.375, 0.75, 0.625, 0.5, 0.6475, 0.5339, 0.6475, 0.5405, 0.6475, 0.561, 0.6475, 0.5882, 0.6715, 0.5882, 0.6715, 0.6153, 0.6715, 0.6424, 0.6475, 0.6424, 0.6475, 0.6696, 0.6475, 0.6967, 0.6475, 0.7171, 0.6475, 0.7239, 0.6584, 0.7239, 0.7191, 0.7239, 0.7797, 0.7239, 0.8404, 0.7239, 0.8506, 0.7239, 0.875, 0.75, 0.625, 0.75, 0.7878, 0.7411, 0.8624, 0.7411, 0.8624, 0.7411, 0.7878, 0.7411, 0.7131, 0.7411, 0.6385, 0.7411, 0.6385, 0.7411, 0.7131, 0.7411, 0.6083, 0.5357, 0.625, 0.5357, 0.625, 0.5714, 0.6083, 0.5714, 0.6083, 0.6071, 0.625, 0.6071, 0.625, 0.6429, 0.6083, 0.6429, 0.6083, 0.6786, 0.625, 0.6786, 0.625, 0.7143, 0.6083, 0.7143, 0.5885, 0.5714, 0.5885, 0.5357, 0.5885, 0.5357, 0.5885, 0.5714, 0.5417, 0.6429, 0.525, 0.6429, 0.525, 0.6429, 0.5417, 0.6429, 0.525, 0.7143, 0.5214, 0.7143, 0.5214, 0.7143, 0.525, 0.7143, 0.575, 0.7143, 0.5583, 0.7143, 0.5583, 0.7143, 0.575, 0.7143, 0.4548, 0.6429, 0.4548, 0.6071, 0.4548, 0.6071, 0.4548, 0.6429, 0.4917, 0.6786, 0.4917, 0.6786, 0.4917, 0.7143, 0.4917, 0.7143, 0.4917, 0.7143, 0.4917, 0.6786, 0.5214, 0.6786, 0.525, 0.6786, 0.525, 0.6786, 0.5214, 0.6786, 0.425, 0.7143, 0.425, 0.7143, 0.425, 0.6786, 0.425, 0.6786, 0.425, 0.6786, 0.425, 0.7143, 0.4583, 0.6786, 0.4583, 0.6786, 0.4583, 0.7143, 0.4583, 0.7143, 0.4583, 0.7143, 0.4583, 0.6786, 0.4417, 0.6786, 0.4417, 0.7143, 0.4417, 0.7143, 0.4417, 0.6786, 0.525, 0.6429, 0.5214, 0.6429, 0.5214, 0.6429, 0.525, 0.6429, 0.5417, 0.5714, 0.525, 0.5714, 0.525, 0.5714, 0.5417, 0.5714, 0.3917, 0.5714, 0.4083, 0.5714, 0.4083, 0.5714, 0.3917, 0.5714, 0.3773, 0.5714, 0.3773, 0.5714, 0.4548, 0.5714, 0.4548, 0.5357, 0.4548, 0.5357, 0.4548, 0.5714, 0.575, 0.6429, 0.5583, 0.6429, 0.5583, 0.6429, 0.575, 0.6429, 0.5214, 0.6071, 0.525, 0.6071, 0.525, 0.6071, 0.5214, 0.6071, 0.6083, 0.7143, 0.5917, 0.7143, 0.5917, 0.7143, 0.6083, 0.7143, 0.525, 0.5714, 0.5214, 0.5714, 0.5214, 0.5714, 0.525, 0.5714, 0.4883, 0.7143, 0.4883, 0.6786, 0.4883, 0.6786, 0.4883, 0.7143, 0.575, 0.5714, 0.5583, 0.5714, 0.5583, 0.5714, 0.575, 0.5714, 0.5214, 0.5357, 0.525, 0.5357, 0.525, 0.5357, 0.5214, 0.5357, 0.6083, 0.6429, 0.5917, 0.6429, 0.5917, 0.6429, 0.6083, 0.6429, 0.5583, 0.7143, 0.5553, 0.7143, 0.5553, 0.7143, 0.5583, 0.7143, 0.6083, 0.5714, 0.5917, 0.5714, 0.5917, 0.5714, 0.6083, 0.5714, 0.4083, 0.6071, 0.4083, 0.6429, 0.4083, 0.6429, 0.4083, 0.6071, 0.4083, 0.5714, 0.4083, 0.5714, 0.4883, 0.6429, 0.4883, 0.6071, 0.4883, 0.6071, 0.4883, 0.6429, 0.425, 0.6786, 0.4417, 0.6786, 0.4417, 0.6786, 0.425, 0.6786, 0.5553, 0.6786, 0.5583, 0.6786, 0.5583, 0.6786, 0.5553, 0.6786, 0.425, 0.6071, 0.4417, 0.6071, 0.4417, 0.6071, 0.425, 0.6071, 0.5583, 0.6429, 0.5553, 0.6429, 0.5553, 0.6429, 0.5583, 0.6429, 0.4583, 0.6786, 0.475, 0.6786, 0.475, 0.6786, 0.4583, 0.6786, 0.4883, 0.5714, 0.4883, 0.5357, 0.4883, 0.5357, 0.4883, 0.5714, 0.425, 0.5357, 0.4417, 0.5357, 0.4417, 0.5357, 0.425, 0.5357, 0.5553, 0.6071, 0.5583, 0.6071, 0.5583, 0.6071, 0.5553, 0.6071, 0.4583, 0.6071, 0.475, 0.6071, 0.475, 0.6071, 0.4583, 0.6071, 0.425, 0.7143, 0.4214, 0.7143, 0.4214, 0.7143, 0.425, 0.7143, 0.4917, 0.6786, 0.5083, 0.6786, 0.5083, 0.6786, 0.4917, 0.6786, 0.575, 0.5357, 0.5885, 0.5357, 0.5885, 0.5714, 0.575, 0.5714, 0.575, 0.6071, 0.5885, 0.6071, 0.5885, 0.6429, 0.575, 0.6429, 0.575, 0.6786, 0.5885, 0.6786, 0.5885, 0.7143, 0.575, 0.7143, 0.5417, 0.5357, 0.5553, 0.5357, 0.5553, 0.5714, 0.5417, 0.5714, 0.5417, 0.6071, 0.5553, 0.6071, 0.5553, 0.6429, 0.5417, 0.6429, 0.5417, 0.6786, 0.5553, 0.6786, 0.5553, 0.7143, 0.5417, 0.7143, 0.5083, 0.5357, 0.5214, 0.5357, 0.5214, 0.5714, 0.5083, 0.5714, 0.5083, 0.6071, 0.5214, 0.6071, 0.5214, 0.6429, 0.5083, 0.6429, 0.5083, 0.6786, 0.5214, 0.6786, 0.5214, 0.7143, 0.5083, 0.7143, 0.475, 0.5357, 0.4883, 0.5357, 0.4883, 0.5714, 0.475, 0.5714, 0.475, 0.6071, 0.4883, 0.6071, 0.4883, 0.6429, 0.475, 0.6429, 0.475, 0.6786, 0.4883, 0.6786, 0.4883, 0.7143, 0.475, 0.7143, 0.4417, 0.5357, 0.4548, 0.5357, 0.4548, 0.5714, 0.4417, 0.5714, 0.4417, 0.6071, 0.4548, 0.6071, 0.4548, 0.6429, 0.4417, 0.6429, 0.4417, 0.6786, 0.4548, 0.6786, 0.4548, 0.7143, 0.4417, 0.7143, 0.6083, 0.5087, 0.625, 0.5087, 0.625, 0.5357, 0.6083, 0.5357, 0.5917, 0.5357, 0.5885, 0.5357, 0.575, 0.5357, 0.5583, 0.5357, 0.5553, 0.5357, 0.5417, 0.5357, 0.525, 0.5357, 0.5214, 0.5357, 0.5083, 0.5357, 0.4917, 0.5357, 0.4883, 0.5357, 0.475, 0.5357, 0.4583, 0.5357, 0.4548, 0.5357, 0.4417, 0.5357, 0.425, 0.5357, 0.4214, 0.5357, 0.4083, 0.5357, 0.3917, 0.5357, 0.3773, 0.5357, 0.3773, 0.5087, 0.3917, 0.5087, 0.4083, 0.5087, 0.4214, 0.5087, 0.425, 0.5087, 0.4417, 0.5087, 0.4548, 0.5087, 0.4583, 0.5087, 0.475, 0.5087, 0.4883, 0.5087, 0.4917, 0.5087, 0.5083, 0.5087, 0.5214, 0.5087, 0.525, 0.5087, 0.5417, 0.5087, 0.5553, 0.5087, 0.5583, 0.5087, 0.575, 0.5087, 0.5885, 0.5087, 0.5917, 0.5087, 0.4083, 0.6071, 0.4214, 0.6071, 0.4214, 0.6429, 0.4083, 0.6429, 0.425, 0.6786, 0.4417, 0.6786, 0.4417, 0.7143, 0.425, 0.7143, 0.4583, 0.6786, 0.475, 0.6786, 0.475, 0.7143, 0.4583, 0.7143, 0.4917, 0.6786, 0.5083, 0.6786, 0.5083, 0.7143, 0.4917, 0.7143, 0.525, 0.6786, 0.5417, 0.6786, 0.5417, 0.7143, 0.525, 0.7143, 0.5583, 0.6786, 0.575, 0.6786, 0.575, 0.7143, 0.5583, 0.7143, 0.5917, 0.6786, 0.6083, 0.6786, 0.6083, 0.7143, 0.5917, 0.7143, 0.425, 0.6071, 0.4417, 0.6071, 0.4417, 0.6429, 0.425, 0.6429, 0.4583, 0.6071, 0.475, 0.6071, 0.475, 0.6429, 0.4583, 0.6429, 0.4917, 0.6071, 0.5083, 0.6071, 0.5083, 0.6429, 0.4917, 0.6429, 0.525, 0.6071, 0.5417, 0.6071, 0.5417, 0.6429, 0.525, 0.6429, 0.5583, 0.6071, 0.575, 0.6071, 0.575, 0.6429, 0.5583, 0.6429, 0.5917, 0.6071, 0.6083, 0.6071, 0.6083, 0.6429, 0.5917, 0.6429, 0.425, 0.5357, 0.4417, 0.5357, 0.4417, 0.5714, 0.425, 0.5714, 0.4583, 0.5357, 0.475, 0.5357, 0.475, 0.5714, 0.4583, 0.5714, 0.4917, 0.5357, 0.5083, 0.5357, 0.5083, 0.5714, 0.4917, 0.5714, 0.525, 0.5357, 0.5417, 0.5357, 0.5417, 0.5714, 0.525, 0.5714, 0.5583, 0.5357, 0.575, 0.5357, 0.575, 0.5714, 0.5583, 0.5714, 0.5917, 0.5357, 0.6083, 0.5357, 0.6083, 0.5714, 0.5917, 0.5714, 0.5083, 0.5714, 0.4917, 0.5714, 0.4917, 0.5714, 0.5083, 0.5714, 0.4417, 0.6071, 0.4417, 0.6429, 0.4417, 0.6429, 0.4417, 0.6071, 0.475, 0.6786, 0.475, 0.7143, 0.475, 0.7143, 0.475, 0.6786, 0.525, 0.5357, 0.525, 0.5357, 0.525, 0.5714, 0.525, 0.5714, 0.525, 0.5714, 0.525, 0.5357, 0.425, 0.6071, 0.425, 0.6071, 0.425, 0.6429, 0.425, 0.6429, 0.425, 0.6429, 0.425, 0.6071, 0.525, 0.6786, 0.525, 0.6786, 0.525, 0.7143, 0.525, 0.7143, 0.525, 0.7143, 0.525, 0.6786, 0.5417, 0.7143, 0.525, 0.7143, 0.525, 0.7143, 0.5417, 0.7143, 0.4417, 0.5357, 0.4417, 0.5714, 0.4417, 0.5714, 0.4417, 0.5357, 0.5083, 0.6429, 0.4917, 0.6429, 0.4917, 0.6429, 0.5083, 0.6429, 0.475, 0.6071, 0.475, 0.6429, 0.475, 0.6429, 0.475, 0.6071, 0.475, 0.5714, 0.4583, 0.5714, 0.4583, 0.5714, 0.475, 0.5714, 0.5083, 0.6786, 0.5083, 0.7143, 0.5083, 0.7143, 0.5083, 0.6786, 0.425, 0.5357, 0.425, 0.5357, 0.425, 0.5714, 0.425, 0.5714, 0.425, 0.5714, 0.425, 0.5357, 0.4917, 0.5357, 0.4917, 0.5357, 0.4917, 0.5714, 0.4917, 0.5714, 0.4917, 0.5714, 0.4917, 0.5357, 0.525, 0.6071, 0.525, 0.6071, 0.525, 0.6429, 0.525, 0.6429, 0.525, 0.6429, 0.525, 0.6071, 0.5083, 0.7143, 0.4917, 0.7143, 0.4917, 0.7143, 0.5083, 0.7143, 0.475, 0.5357, 0.475, 0.5714, 0.475, 0.5714, 0.475, 0.5357, 0.475, 0.6429, 0.4583, 0.6429, 0.4583, 0.6429, 0.475, 0.6429, 0.5083, 0.6071, 0.5083, 0.6429, 0.5083, 0.6429, 0.5083, 0.6071, 0.4417, 0.5714, 0.425, 0.5714, 0.425, 0.5714, 0.4417, 0.5714, 0.5417, 0.6786, 0.5417, 0.7143, 0.5417, 0.7143, 0.5417, 0.6786, 0.4583, 0.5357, 0.4583, 0.5357, 0.4583, 0.5714, 0.4583, 0.5714, 0.4583, 0.5714, 0.4583, 0.5357, 0.4917, 0.6071, 0.4917, 0.6071, 0.4917, 0.6429, 0.4917, 0.6429, 0.4917, 0.6429, 0.4917, 0.6071, 0.5917, 0.6786, 0.5917, 0.6786, 0.5917, 0.7143, 0.5917, 0.7143, 0.5917, 0.7143, 0.5917, 0.6786, 0.475, 0.7143, 0.4583, 0.7143, 0.4583, 0.7143, 0.475, 0.7143, 0.5083, 0.5357, 0.5083, 0.5714, 0.5083, 0.5714, 0.5083, 0.5357, 0.4417, 0.6429, 0.425, 0.6429, 0.425, 0.6429, 0.4417, 0.6429, 0.5417, 0.6071, 0.5417, 0.6429, 0.5417, 0.6429, 0.5417, 0.6071, 0.575, 0.6786, 0.575, 0.7143, 0.575, 0.7143, 0.575, 0.6786, 0.5917, 0.5357, 0.6083, 0.5357, 0.6083, 0.5357, 0.5917, 0.5357, 0.5917, 0.6071, 0.5917, 0.6071, 0.5917, 0.6429, 0.5917, 0.6429, 0.5917, 0.6429, 0.5917, 0.6071, 0.5583, 0.6786, 0.5583, 0.6786, 0.5583, 0.7143, 0.5583, 0.7143, 0.5583, 0.7143, 0.5583, 0.6786, 0.5917, 0.5357, 0.5917, 0.5357, 0.5917, 0.5714, 0.5917, 0.5714, 0.5917, 0.5714, 0.5917, 0.5357, 0.4417, 0.7143, 0.425, 0.7143, 0.425, 0.7143, 0.4417, 0.7143, 0.5417, 0.5357, 0.5417, 0.5714, 0.5417, 0.5714, 0.5417, 0.5357, 0.575, 0.6071, 0.575, 0.6429, 0.575, 0.6429, 0.575, 0.6071, 0.5917, 0.6071, 0.6083, 0.6071, 0.6083, 0.6071, 0.5917, 0.6071, 0.6083, 0.6786, 0.6083, 0.7143, 0.6083, 0.7143, 0.6083, 0.6786, 0.5583, 0.5357, 0.575, 0.5357, 0.575, 0.5357, 0.5583, 0.5357, 0.5583, 0.6071, 0.5583, 0.6071, 0.5583, 0.6429, 0.5583, 0.6429, 0.5583, 0.6429, 0.5583, 0.6071, 0.575, 0.5357, 0.575, 0.5714, 0.575, 0.5714, 0.575, 0.5357, 0.5917, 0.6786, 0.6083, 0.6786, 0.6083, 0.6786, 0.5917, 0.6786, 0.6083, 0.6071, 0.6083, 0.6429, 0.6083, 0.6429, 0.6083, 0.6071, 0.5583, 0.6071, 0.575, 0.6071, 0.575, 0.6071, 0.5583, 0.6071, 0.525, 0.5357, 0.5417, 0.5357, 0.5417, 0.5357, 0.525, 0.5357, 0.5583, 0.5357, 0.5583, 0.5357, 0.5583, 0.5714, 0.5583, 0.5714, 0.5583, 0.5714, 0.5583, 0.5357, 0.6083, 0.5357, 0.6083, 0.5714, 0.6083, 0.5714, 0.6083, 0.5357, 0.5583, 0.6786, 0.575, 0.6786, 0.575, 0.6786, 0.5583, 0.6786, 0.525, 0.6071, 0.5417, 0.6071, 0.5417, 0.6071, 0.525, 0.6071, 0.4917, 0.5357, 0.5083, 0.5357, 0.5083, 0.5357, 0.4917, 0.5357, 0.525, 0.6786, 0.5417, 0.6786, 0.5417, 0.6786, 0.525, 0.6786, 0.4917, 0.6071, 0.5083, 0.6071, 0.5083, 0.6071, 0.4917, 0.6071, 0.4583, 0.5357, 0.475, 0.5357, 0.475, 0.5357, 0.4583, 0.5357, 0.4214, 0.6786, 0.425, 0.6786, 0.425, 0.7143, 0.4214, 0.7143, 0.4548, 0.6786, 0.4583, 0.6786, 0.4583, 0.7143, 0.4548, 0.7143, 0.4883, 0.6786, 0.4917, 0.6786, 0.4917, 0.7143, 0.4883, 0.7143, 0.5214, 0.6786, 0.525, 0.6786, 0.525, 0.7143, 0.5214, 0.7143, 0.5553, 0.6786, 0.5583, 0.6786, 0.5583, 0.7143, 0.5553, 0.7143, 0.5885, 0.6786, 0.5917, 0.6786, 0.5917, 0.7143, 0.5885, 0.7143, 0.4214, 0.6071, 0.425, 0.6071, 0.425, 0.6429, 0.4214, 0.6429, 0.4548, 0.6071, 0.4583, 0.6071, 0.4583, 0.6429, 0.4548, 0.6429, 0.4883, 0.6071, 0.4917, 0.6071, 0.4917, 0.6429, 0.4883, 0.6429, 0.5214, 0.6071, 0.525, 0.6071, 0.525, 0.6429, 0.5214, 0.6429, 0.5553, 0.6071, 0.5583, 0.6071, 0.5583, 0.6429, 0.5553, 0.6429, 0.5885, 0.6071, 0.5917, 0.6071, 0.5917, 0.6429, 0.5885, 0.6429, 0.4214, 0.5357, 0.425, 0.5357, 0.425, 0.5714, 0.4214, 0.5714, 0.4548, 0.5357, 0.4583, 0.5357, 0.4583, 0.5714, 0.4548, 0.5714, 0.4883, 0.5357, 0.4917, 0.5357, 0.4917, 0.5714, 0.4883, 0.5714, 0.5214, 0.5357, 0.525, 0.5357, 0.525, 0.5714, 0.5214, 0.5714, 0.5553, 0.5357, 0.5583, 0.5357, 0.5583, 0.5714, 0.5553, 0.5714, 0.5885, 0.5357, 0.5917, 0.5357, 0.5917, 0.5714, 0.5885, 0.5714, 0.4883, 0.5357, 0.4917, 0.5357, 0.4917, 0.5357, 0.4883, 0.5357, 0.4548, 0.7143, 0.4548, 0.6786, 0.4548, 0.6786, 0.4548, 0.7143, 0.4917, 0.5714, 0.4883, 0.5714, 0.4883, 0.5714, 0.4917, 0.5714, 0.5885, 0.6429, 0.5885, 0.6071, 0.5885, 0.6071, 0.5885, 0.6429, 0.4883, 0.6071, 0.4917, 0.6071, 0.4917, 0.6071, 0.4883, 0.6071, 0.4214, 0.5714, 0.4214, 0.5357, 0.4214, 0.5357, 0.4214, 0.5714, 0.4917, 0.6429, 0.4883, 0.6429, 0.4883, 0.6429, 0.4917, 0.6429, 0.5885, 0.7143, 0.5885, 0.6786, 0.5885, 0.6786, 0.5885, 0.7143, 0.4883, 0.6786, 0.4917, 0.6786, 0.4917, 0.6786, 0.4883, 0.6786, 0.4214, 0.6429, 0.4214, 0.6071, 0.4214, 0.6071, 0.4214, 0.6429, 0.4917, 0.7143, 0.4883, 0.7143, 0.4883, 0.7143, 0.4917, 0.7143, 0.5553, 0.5714, 0.5553, 0.5357, 0.5553, 0.5357, 0.5553, 0.5714, 0.4548, 0.5357, 0.4583, 0.5357, 0.4583, 0.5357, 0.4548, 0.5357, 0.4214, 0.7143, 0.4214, 0.6786, 0.4214, 0.6786, 0.4214, 0.7143, 0.4583, 0.5714, 0.4548, 0.5714, 0.4548, 0.5714, 0.4583, 0.5714, 0.5553, 0.6429, 0.5553, 0.6071, 0.5553, 0.6071, 0.5553, 0.6429, 0.4548, 0.6071, 0.4583, 0.6071, 0.4583, 0.6071, 0.4548, 0.6071, 0.4583, 0.6429, 0.4548, 0.6429, 0.4548, 0.6429, 0.4583, 0.6429, 0.5885, 0.5357, 0.5917, 0.5357, 0.5917, 0.5357, 0.5885, 0.5357, 0.5553, 0.7143, 0.5553, 0.6786, 0.5553, 0.6786, 0.5553, 0.7143, 0.4548, 0.6786, 0.4583, 0.6786, 0.4583, 0.6786, 0.4548, 0.6786, 0.5917, 0.5714, 0.5885, 0.5714, 0.5885, 0.5714, 0.5917, 0.5714, 0.4583, 0.7143, 0.4548, 0.7143, 0.4548, 0.7143, 0.4583, 0.7143, 0.5885, 0.6071, 0.5917, 0.6071, 0.5917, 0.6071, 0.5885, 0.6071, 0.5214, 0.5714, 0.5214, 0.5357, 0.5214, 0.5357, 0.5214, 0.5714, 0.4214, 0.5357, 0.425, 0.5357, 0.425, 0.5357, 0.4214, 0.5357, 0.5917, 0.6429, 0.5885, 0.6429, 0.5885, 0.6429, 0.5917, 0.6429, 0.425, 0.5714, 0.4214, 0.5714, 0.4214, 0.5714, 0.425, 0.5714, 0.5885, 0.6786, 0.5917, 0.6786, 0.5917, 0.6786, 0.5885, 0.6786, 0.5214, 0.6429, 0.5214, 0.6071, 0.5214, 0.6071, 0.5214, 0.6429, 0.4214, 0.6071, 0.425, 0.6071, 0.425, 0.6071, 0.4214, 0.6071, 0.5917, 0.7143, 0.5885, 0.7143, 0.5885, 0.7143, 0.5917, 0.7143, 0.425, 0.6429, 0.4214, 0.6429, 0.4214, 0.6429, 0.425, 0.6429, 0.5553, 0.5357, 0.5583, 0.5357, 0.5583, 0.5357, 0.5553, 0.5357, 0.5214, 0.7143, 0.5214, 0.6786, 0.5214, 0.6786, 0.5214, 0.7143, 0.4214, 0.6786, 0.425, 0.6786, 0.425, 0.6786, 0.4214, 0.6786, 0.5583, 0.5714, 0.5553, 0.5714, 0.5553, 0.5714, 0.5583, 0.5714, 0.4583, 0.6071, 0.4583, 0.6071, 0.4583, 0.6429, 0.4583, 0.6429, 0.4583, 0.6429, 0.4583, 0.6071, 0.8624, 0.6429, 0.8624, 0.6071, 0.8624, 0.5714, 0.8624, 0.5357, 0.8624, 0.5087, 0.8624, 0.5087, 0.8624, 0.5357, 0.8624, 0.5714, 0.8624, 0.6071, 0.8624, 0.6429, 0.8624, 0.6786, 0.8624, 0.7143, 0.8624, 0.7411, 0.8624, 0.7411, 0.8624, 0.7143, 0.8624, 0.6786, 0.8624, 0.7411, 0.875, 0.7411, 0.875, 0.75, 0.8624, 0.75, 0.7878, 0.75, 0.7131, 0.75, 0.6385, 0.75, 0.625, 0.75, 0.625, 0.7411, 0.6385, 0.7411, 0.7131, 0.7411, 0.7878, 0.7411, 0.625, 0.7635, 0.625, 0.75, 0.625, 0.75, 0.625, 0.7635, 0.625, 0.8381, 0.625, 0.9128, 0.625, 0.9874, 0.625, 1.0, 0.625, 1.0, 0.625, 0.9874, 0.625, 0.9128, 0.625, 0.8381, 0.6083, 0.7635, 0.625, 0.7635, 0.625, 0.8381, 0.6083, 0.8381, 0.5917, 0.8381, 0.5885, 0.8381, 0.575, 0.8381, 0.5583, 0.8381, 0.5553, 0.8381, 0.5417, 0.8381, 0.525, 0.8381, 0.5214, 0.8381, 0.5083, 0.8381, 0.4917, 0.8381, 0.4883, 0.8381, 0.475, 0.8381, 0.4583, 0.8381, 0.4548, 0.8381, 0.4417, 0.8381, 0.425, 0.8381, 0.4214, 0.8381, 0.4083, 0.8381, 0.3917, 0.8381, 0.3773, 0.8381, 0.3773, 0.7635, 0.3917, 0.7635, 0.4083, 0.7635, 0.4214, 0.7635, 0.425, 0.7635, 0.4417, 0.7635, 0.4548, 0.7635, 0.4583, 0.7635, 0.475, 0.7635, 0.4883, 0.7635, 0.4917, 0.7635, 0.5083, 0.7635, 0.5214, 0.7635, 0.525, 0.7635, 0.5417, 0.7635, 0.5553, 0.7635, 0.5583, 0.7635, 0.575, 0.7635, 0.5885, 0.7635, 0.5917, 0.7635, 0.6083, 0.6429, 0.625, 0.6429, 0.625, 0.6786, 0.6083, 0.6786, 0.5917, 0.6786, 0.5885, 0.6786, 0.575, 0.6786, 0.5583, 0.6786, 0.5553, 0.6786, 0.5417, 0.6786, 0.525, 0.6786, 0.5214, 0.6786, 0.5083, 0.6786, 0.4917, 0.6786, 0.4883, 0.6786, 0.475, 0.6786, 0.4583, 0.6786, 0.4548, 0.6786, 0.4417, 0.6786, 0.425, 0.6786, 0.4214, 0.6786, 0.4083, 0.6786, 0.3917, 0.6786, 0.3773, 0.6786, 0.3773, 0.6429, 0.3917, 0.6429, 0.4083, 0.6429, 0.4214, 0.6429, 0.425, 0.6429, 0.4417, 0.6429, 0.4548, 0.6429, 0.4583, 0.6429, 0.475, 0.6429, 0.4883, 0.6429, 0.4917, 0.6429, 0.5083, 0.6429, 0.5214, 0.6429, 0.525, 0.6429, 0.5417, 0.6429, 0.5553, 0.6429, 0.5583, 0.6429, 0.575, 0.6429, 0.5885, 0.6429, 0.5917, 0.6429, 0.7878, 0.5, 0.8624, 0.5, 0.875, 0.5, 0.875, 0.5087, 0.8624, 0.5087, 0.7878, 0.5087, 0.7131, 0.5087, 0.6385, 0.5087, 0.625, 0.5087, 0.625, 0.5, 0.6385, 0.5, 0.7131, 0.5, 0.6385, 0.6786, 0.6385, 0.7143, 0.6385, 0.7411, 0.625, 0.7411, 0.625, 0.7143, 0.625, 0.6786, 0.625, 0.6429, 0.625, 0.6071, 0.625, 0.5714, 0.625, 0.5357, 0.625, 0.5087, 0.6385, 0.5087, 0.6385, 0.5357, 0.6385, 0.5714, 0.6385, 0.6071, 0.6385, 0.6429, 0.7131, 0.5087, 0.6385, 0.5087, 0.6385, 0.5087, 0.7131, 0.5087, 0.7878, 0.5087, 0.8624, 0.5087, 0.8624, 0.5087, 0.7878, 0.5087, 0.8624, 0.5087, 0.875, 0.5087, 0.875, 0.5357, 0.875, 0.5714, 0.875, 0.6071, 0.875, 0.6429, 0.875, 0.6786, 0.875, 0.7143, 0.875, 0.7411, 0.8624, 0.7411, 0.8624, 0.7143, 0.8624, 0.6786, 0.8624, 0.6429, 0.8624, 0.6071, 0.8624, 0.5714, 0.8624, 0.5357, 0.4083, 0.7143, 0.4214, 0.7143, 0.425, 0.7143, 0.4417, 0.7143, 0.4548, 0.7143, 0.4583, 0.7143, 0.475, 0.7143, 0.4883, 0.7143, 0.4917, 0.7143, 0.5083, 0.7143, 0.5214, 0.7143, 0.525, 0.7143, 0.5417, 0.7143, 0.5553, 0.7143, 0.5583, 0.7143, 0.575, 0.7143, 0.5885, 0.7143, 0.5917, 0.7143, 0.6083, 0.7143, 0.625, 0.7143, 0.625, 0.7411, 0.6083, 0.7411, 0.5917, 0.7411, 0.5885, 0.7411, 0.575, 0.7411, 0.5583, 0.7411, 0.5553, 0.7411, 0.5417, 0.7411, 0.525, 0.7411, 0.5214, 0.7411, 0.5083, 0.7411, 0.4917, 0.7411, 0.4883, 0.7411, 0.475, 0.7411, 0.4583, 0.7411, 0.4548, 0.7411, 0.4417, 0.7411, 0.425, 0.7411, 0.4214, 0.7411, 0.4083, 0.7411, 0.3917, 0.7411, 0.3773, 0.7411, 0.3773, 0.7143, 0.3917, 0.7143, 0.6385, 0.6786, 0.6385, 0.6429, 0.6385, 0.6429, 0.6385, 0.6786, 0.6385, 0.6786, 0.6385, 0.6429, 0.6385, 0.6429, 0.6385, 0.6786, 0.8624, 0.6429, 0.8624, 0.6786, 0.8624, 0.6786, 0.8624, 0.6429, 0.7878, 0.6429, 0.8624, 0.6429, 0.8624, 0.6429, 0.7878, 0.6429, 0.8624, 0.6429, 0.8624, 0.6786, 0.8624, 0.6786, 0.8624, 0.6429, 0.7131, 0.6786, 0.6385, 0.6786, 0.6385, 0.6786, 0.7131, 0.6786, 0.7878, 0.6429, 0.8624, 0.6429, 0.8624, 0.6429, 0.7878, 0.6429, 0.7131, 0.6429, 0.6385, 0.6429, 0.6385, 0.6429, 0.7131, 0.6429, 0.7131, 0.6786, 0.6385, 0.6786, 0.6385, 0.6786, 0.7131, 0.6786, 0.7131, 0.6786, 0.6385, 0.6786, 0.6385, 0.6786, 0.7131, 0.6786, 0.7878, 0.6786, 0.8624, 0.6786, 0.8624, 0.6786, 0.7878, 0.6786, 0.8624, 0.6786, 0.7878, 0.6786, 0.7878, 0.6786, 0.8624, 0.6786, 0.7878, 0.6786, 0.7131, 0.6786, 0.7131, 0.6786, 0.7878, 0.6786, 0.6385, 0.6786, 0.6385, 0.6786, 0.6385, 0.6786, 0.6385, 0.6786, 0.6385, 0.6429, 0.6385, 0.6429, 0.8624, 0.6429, 0.8624, 0.6786, 0.8624, 0.6786, 0.8624, 0.6786, 0.8624, 0.6786, 0.8624, 0.6429, 0.8624, 0.6786, 0.7878, 0.6786, 0.7878, 0.6786, 0.8624, 0.6786, 0.7878, 0.6786, 0.7131, 0.6786, 0.7131, 0.6786, 0.7878, 0.6786, 0.6385, 0.6429, 0.7131, 0.6429, 0.7131, 0.6429, 0.6385, 0.6429, 0.7131, 0.6429, 0.7878, 0.6429, 0.7878, 0.6429, 0.7131, 0.6429, 0.7878, 0.6429, 0.8624, 0.6429, 0.8624, 0.6429, 0.7878, 0.6429, 0.7131, 0.6429, 0.6385, 0.6429, 0.6385, 0.6429, 0.7131, 0.6429, 0.6385, 0.7143, 0.6385, 0.7411, 0.6385, 0.7411, 0.6385, 0.7143, 0.6385, 0.6786, 0.6385, 0.6429, 0.6385, 0.6071, 0.6385, 0.5714, 0.6385, 0.5357, 0.6385, 0.5087, 0.6385, 0.5087, 0.6385, 0.5357, 0.6385, 0.5714, 0.6385, 0.6071, 0.6385, 0.6429, 0.6385, 0.6786, 0.7878, 0.6429, 0.8624, 0.6429, 0.8624, 0.6786, 0.8624, 0.6786, 0.7878, 0.6786, 0.7131, 0.6786, 0.6385, 0.6786, 0.6385, 0.6786, 0.6385, 0.6429, 0.7131, 0.6429, 0.7131, 0.6786, 0.6385, 0.6786, 0.6385, 0.6786, 0.7131, 0.6786, 0.7878, 0.6786, 0.8624, 0.6786, 0.8624, 0.6786, 0.7878, 0.6786, 0.8624, 0.6429, 0.7878, 0.6429, 0.7131, 0.6429, 0.6385, 0.6429, 0.6385, 0.6786, 0.6385, 0.6786, 0.6385, 0.6429, 0.6385, 0.6071, 0.6385, 0.5714, 0.6385, 0.5357, 0.6385, 0.5087, 0.7131, 0.5087, 0.7878, 0.5087, 0.8624, 0.5087, 0.8624, 0.5357, 0.8624, 0.5714, 0.8624, 0.6071, 0.8624, 0.6429, 0.8624, 0.6786, 0.8624, 0.6786, 0.8624, 0.6786, 0.8624, 0.7143, 0.8624, 0.7411, 0.7878, 0.7411, 0.7131, 0.7411, 0.6385, 0.7411, 0.6385, 0.7143, 0.6385, 0.6786, 0.6385, 0.6786, 0.7131, 0.6786, 0.7878, 0.6786, 0.8624, 0.6786, 0.5917, 0.9128, 0.5885, 0.9128, 0.5885, 0.9128, 0.5917, 0.9128, 0.5583, 0.9128, 0.5583, 0.8381, 0.5583, 0.8381, 0.5583, 0.9128, 0.425, 0.8381, 0.425, 0.9128, 0.425, 0.9128, 0.425, 0.8381, 0.525, 0.8381, 0.5417, 0.8381, 0.5417, 0.8381, 0.525, 0.8381, 0.525, 0.9128, 0.5214, 0.9128, 0.5214, 0.9128, 0.525, 0.9128, 0.4917, 0.9128, 0.4917, 0.8381, 0.4917, 0.8381, 0.4917, 0.9128, 0.4548, 0.9128, 0.4548, 0.8381, 0.4548, 0.8381, 0.4548, 0.9128, 0.4583, 0.8381, 0.475, 0.8381, 0.475, 0.8381, 0.4583, 0.8381, 0.5885, 0.8381, 0.5917, 0.8381, 0.5917, 0.8381, 0.5885, 0.8381, 0.425, 0.9128, 0.425, 0.8381, 0.425, 0.8381, 0.425, 0.9128, 0.4583, 0.9128, 0.4548, 0.9128, 0.4548, 0.9128, 0.4583, 0.9128, 0.5417, 0.8381, 0.5417, 0.9128, 0.5417, 0.9128, 0.5417, 0.8381, 0.425, 0.8381, 0.4417, 0.8381, 0.4417, 0.9128, 0.425, 0.9128, 0.4583, 0.8381, 0.475, 0.8381, 0.475, 0.9128, 0.4583, 0.9128, 0.4917, 0.8381, 0.5083, 0.8381, 0.5083, 0.9128, 0.4917, 0.9128, 0.525, 0.8381, 0.5417, 0.8381, 0.5417, 0.9128, 0.525, 0.9128, 0.5583, 0.8381, 0.575, 0.8381, 0.575, 0.9128, 0.5583, 0.9128, 0.5917, 0.8381, 0.6083, 0.8381, 0.6083, 0.9128, 0.5917, 0.9128, 0.475, 0.9128, 0.4583, 0.9128, 0.4583, 0.9128, 0.475, 0.9128, 0.5917, 0.8381, 0.6083, 0.8381, 0.6083, 0.8381, 0.5917, 0.8381, 0.5417, 0.9128, 0.525, 0.9128, 0.525, 0.9128, 0.5417, 0.9128, 0.4417, 0.8381, 0.4417, 0.9128, 0.4417, 0.9128, 0.4417, 0.8381, 0.6083, 0.9128, 0.5917, 0.9128, 0.5917, 0.9128, 0.6083, 0.9128, 0.5083, 0.8381, 0.5083, 0.9128, 0.5083, 0.9128, 0.5083, 0.8381, 0.575, 0.8381, 0.575, 0.9128, 0.575, 0.9128, 0.575, 0.8381, 0.425, 0.8381, 0.4417, 0.8381, 0.4417, 0.8381, 0.425, 0.8381, 0.4583, 0.9128, 0.4583, 0.8381, 0.4583, 0.8381, 0.4583, 0.9128, 0.4917, 0.8381, 0.5083, 0.8381, 0.5083, 0.8381, 0.4917, 0.8381, 0.6083, 0.8381, 0.6083, 0.9128, 0.6083, 0.9128, 0.6083, 0.8381, 0.525, 0.9128, 0.525, 0.8381, 0.525, 0.8381, 0.525, 0.9128, 0.4417, 0.9128, 0.425, 0.9128, 0.425, 0.9128, 0.4417, 0.9128, 0.5583, 0.8381, 0.575, 0.8381, 0.575, 0.8381, 0.5583, 0.8381, 0.5917, 0.9128, 0.5917, 0.8381, 0.5917, 0.8381, 0.5917, 0.9128, 0.5083, 0.9128, 0.4917, 0.9128, 0.4917, 0.9128, 0.5083, 0.9128, 0.575, 0.9128, 0.5583, 0.9128, 0.5583, 0.9128, 0.575, 0.9128, 0.475, 0.8381, 0.475, 0.9128, 0.475, 0.9128, 0.475, 0.8381, 0.4214, 0.8381, 0.425, 0.8381, 0.425, 0.9128, 0.4214, 0.9128, 0.4548, 0.8381, 0.4583, 0.8381, 0.4583, 0.9128, 0.4548, 0.9128, 0.4883, 0.8381, 0.4917, 0.8381, 0.4917, 0.9128, 0.4883, 0.9128, 0.5214, 0.8381, 0.525, 0.8381, 0.525, 0.9128, 0.5214, 0.9128, 0.5553, 0.8381, 0.5583, 0.8381, 0.5583, 0.9128, 0.5553, 0.9128, 0.5885, 0.8381, 0.5917, 0.8381, 0.5917, 0.9128, 0.5885, 0.9128, 0.4917, 0.8381, 0.4917, 0.9128, 0.4917, 0.9128, 0.4917, 0.8381, 0.5553, 0.9128, 0.5553, 0.8381, 0.5553, 0.8381, 0.5553, 0.9128, 0.5583, 0.8381, 0.5583, 0.9128, 0.5583, 0.9128, 0.5583, 0.8381, 0.4214, 0.9128, 0.4214, 0.8381, 0.4214, 0.8381, 0.4214, 0.9128, 0.4214, 0.8381, 0.425, 0.8381, 0.425, 0.8381, 0.4214, 0.8381, 0.4883, 0.8381, 0.4917, 0.8381, 0.4917, 0.8381, 0.4883, 0.8381, 0.425, 0.9128, 0.4214, 0.9128, 0.4214, 0.9128, 0.425, 0.9128, 0.5553, 0.8381, 0.5583, 0.8381, 0.5583, 0.8381, 0.5553, 0.8381, 0.5214, 0.9128, 0.5214, 0.8381, 0.5214, 0.8381, 0.5214, 0.9128, 0.4917, 0.9128, 0.4883, 0.9128, 0.4883, 0.9128, 0.4917, 0.9128, 0.5583, 0.9128, 0.5553, 0.9128, 0.5553, 0.9128, 0.5583, 0.9128, 0.4583, 0.8381, 0.4583, 0.9128, 0.4583, 0.9128, 0.4583, 0.8381, 0.525, 0.8381, 0.525, 0.9128, 0.525, 0.9128, 0.525, 0.8381, 0.4883, 0.9128, 0.4883, 0.8381, 0.4883, 0.8381, 0.4883, 0.9128, 0.5917, 0.8381, 0.5917, 0.9128, 0.5917, 0.9128, 0.5917, 0.8381, 0.4548, 0.8381, 0.4583, 0.8381, 0.4583, 0.8381, 0.4548, 0.8381, 0.5214, 0.8381, 0.525, 0.8381, 0.525, 0.8381, 0.5214, 0.8381, 0.5885, 0.9128, 0.5885, 0.8381, 0.5885, 0.8381, 0.5885, 0.9128, 0.4214, 0.9128, 0.425, 0.9128, 0.4417, 0.9128, 0.4417, 0.8381, 0.4548, 0.8381, 0.4548, 0.9128, 0.4583, 0.9128, 0.475, 0.9128, 0.475, 0.8381, 0.4883, 0.8381, 0.4883, 0.9128, 0.4917, 0.9128, 0.5083, 0.9128, 0.5083, 0.8381, 0.5214, 0.8381, 0.5214, 0.9128, 0.525, 0.9128, 0.5417, 0.9128, 0.5417, 0.8381, 0.5553, 0.8381, 0.5553, 0.9128, 0.5583, 0.9128, 0.575, 0.9128, 0.575, 0.8381, 0.5885, 0.8381, 0.5885, 0.9128, 0.5917, 0.9128, 0.6083, 0.9128, 0.6083, 0.8381, 0.625, 0.8381, 0.625, 0.9128, 0.625, 0.9874, 0.6083, 0.9874, 0.5917, 0.9874, 0.5885, 0.9874, 0.575, 0.9874, 0.5583, 0.9874, 0.5553, 0.9874, 0.5417, 0.9874, 0.525, 0.9874, 0.5214, 0.9874, 0.5083, 0.9874, 0.4917, 0.9874, 0.4883, 0.9874, 0.475, 0.9874, 0.4583, 0.9874, 0.4548, 0.9874, 0.4417, 0.9874, 0.425, 0.9874, 0.4214, 0.9874, 0.4083, 0.9874, 0.3917, 0.9874, 0.3773, 0.9874, 0.3773, 0.9128, 0.3773, 0.8381, 0.3917, 0.8381, 0.4083, 0.8381, 0.4214, 0.8381, 0.4083, 0.6071, 0.4083, 0.6429, 0.3917, 0.6429, 0.3773, 0.6429, 0.3773, 0.6071, 0.3773, 0.5714, 0.3917, 0.5714, 0.4083, 0.5714, 0.3917, 0.6786, 0.4083, 0.6786, 0.4214, 0.6786, 0.4214, 0.7143, 0.4083, 0.7143, 0.3917, 0.7143, 0.3773, 0.7143, 0.3773, 0.6786, 0.625, 0.5, 0.625, 0.5, 0.625, 0.5087, 0.625, 0.5087, 0.6083, 0.5087, 0.5917, 0.5087, 0.5885, 0.5087, 0.575, 0.5087, 0.5583, 0.5087, 0.5553, 0.5087, 0.5417, 0.5087, 0.525, 0.5087, 0.5214, 0.5087, 0.5083, 0.5087, 0.4917, 0.5087, 0.4883, 0.5087, 0.475, 0.5087, 0.4583, 0.5087, 0.4548, 0.5087, 0.4417, 0.5087, 0.425, 0.5087, 0.4214, 0.5087, 0.4083, 0.5087, 0.3917, 0.5087, 0.3773, 0.5087, 0.3773, 0.5, 0.3917, 0.5, 0.4083, 0.5, 0.4214, 0.5, 0.425, 0.5, 0.4417, 0.5, 0.4548, 0.5, 0.4583, 0.5, 0.475, 0.5, 0.4883, 0.5, 0.4917, 0.5, 0.5083, 0.5, 0.5214, 0.5, 0.525, 0.5, 0.5417, 0.5, 0.5553, 0.5, 0.5583, 0.5, 0.575, 0.5, 0.5885, 0.5, 0.5917, 0.5, 0.6083, 0.5, 0.625, 0.7411, 0.625, 0.7143, 0.625, 0.6786, 0.625, 0.6429, 0.625, 0.6071, 0.625, 0.5714, 0.625, 0.5357, 0.625, 0.5087, 0.625, 0.5087, 0.625, 0.5357, 0.625, 0.5714, 0.625, 0.6071, 0.625, 0.6429, 0.625, 0.6786, 0.625, 0.7143, 0.625, 0.7411, 0.3917, 0.5357, 0.4083, 0.5357, 0.4214, 0.5357, 0.4214, 0.5714, 0.4083, 0.5714, 0.3917, 0.5714, 0.3773, 0.5714, 0.3773, 0.5357, 0.875, 0.75, 0.8506, 0.7239, 0.8506, 0.7171, 0.8506, 0.6967, 0.8506, 0.6696, 0.8506, 0.6424, 0.8506, 0.6153, 0.8506, 0.5882, 0.8506, 0.561, 0.8506, 0.5405, 0.8506, 0.5339, 0.8404, 0.5339, 0.7797, 0.5339, 0.7191, 0.5339, 0.6584, 0.5339, 0.6475, 0.5339, 0.625, 0.5, 0.875, 0.5, 0.6083, 0.9874, 0.625, 0.9874, 0.625, 1.0, 0.6083, 1.0, 0.5917, 1.0, 0.5885, 1.0, 0.575, 1.0, 0.5583, 1.0, 0.5553, 1.0, 0.5417, 1.0, 0.525, 1.0, 0.5214, 1.0, 0.5083, 1.0, 0.4917, 1.0, 0.4883, 1.0, 0.475, 1.0, 0.4583, 1.0, 0.4548, 1.0, 0.4417, 1.0, 0.425, 1.0, 0.4214, 1.0, 0.4083, 1.0, 0.3917, 1.0, 0.3773, 1.0, 0.3773, 0.9874, 0.3917, 0.9874, 0.4083, 0.9874, 0.4214, 0.9874, 0.425, 0.9874, 0.4417, 0.9874, 0.4548, 0.9874, 0.4583, 0.9874, 0.475, 0.9874, 0.4883, 0.9874, 0.4917, 0.9874, 0.5083, 0.9874, 0.5214, 0.9874, 0.525, 0.9874, 0.5417, 0.9874, 0.5553, 0.9874, 0.5583, 0.9874, 0.575, 0.9874, 0.5885, 0.9874, 0.5917, 0.9874, 0.625, 0.5, 0.6083, 0.5, 0.5917, 0.5, 0.5885, 0.5, 0.575, 0.5, 0.5583, 0.5, 0.5553, 0.5, 0.5417, 0.5, 0.525, 0.5, 0.5214, 0.5, 0.5083, 0.5, 0.4917, 0.5, 0.4883, 0.5, 0.475, 0.5, 0.4583, 0.5, 0.4548, 0.5, 0.4417, 0.5, 0.425, 0.5, 0.4214, 0.5, 0.4083, 0.5, 0.3917, 0.5, 0.3773, 0.5, 0.3773, 0.4865, 0.3773, 0.4119, 0.3773, 0.3372, 0.3773, 0.2626, 0.3773, 0.25, 0.3917, 0.25, 0.4083, 0.25, 0.4214, 0.25, 0.425, 0.25, 0.4417, 0.25, 0.4548, 0.25, 0.4583, 0.25, 0.475, 0.25, 0.4883, 0.25, 0.4917, 0.25, 0.5083, 0.25, 0.5214, 0.25, 0.525, 0.25, 0.5417, 0.25, 0.5553, 0.25, 0.5583, 0.25, 0.575, 0.25, 0.5885, 0.25, 0.5917, 0.25, 0.6083, 0.25, 0.625, 0.25, 0.625, 0.25, 0.625, 0.2626, 0.625, 0.3372, 0.625, 0.4119, 0.625, 0.4865, 0.625, 0.5, 0.6083, 0.7411, 0.625, 0.7411, 0.625, 0.7411, 0.625, 0.75, 0.625, 0.75, 0.6083, 0.75, 0.5917, 0.75, 0.5885, 0.75, 0.575, 0.75, 0.5583, 0.75, 0.5553, 0.75, 0.5417, 0.75, 0.525, 0.75, 0.5214, 0.75, 0.5083, 0.75, 0.4917, 0.75, 0.4883, 0.75, 0.475, 0.75, 0.4583, 0.75, 0.4548, 0.75, 0.4417, 0.75, 0.425, 0.75, 0.4214, 0.75, 0.4083, 0.75, 0.3917, 0.75, 0.3773, 0.75, 0.3773, 0.7411, 0.3917, 0.7411, 0.4083, 0.7411, 0.4214, 0.7411, 0.425, 0.7411, 0.4417, 0.7411, 0.4548, 0.7411, 0.4583, 0.7411, 0.475, 0.7411, 0.4883, 0.7411, 0.4917, 0.7411, 0.5083, 0.7411, 0.5214, 0.7411, 0.525, 0.7411, 0.5417, 0.7411, 0.5553, 0.7411, 0.5583, 0.7411, 0.575, 0.7411, 0.5885, 0.7411, 0.5917, 0.7411, 0.4083, 0.75, 0.4214, 0.75, 0.425, 0.75, 0.4417, 0.75, 0.4548, 0.75, 0.4583, 0.75, 0.475, 0.75, 0.4883, 0.75, 0.4917, 0.75, 0.5083, 0.75, 0.5214, 0.75, 0.525, 0.75, 0.5417, 0.75, 0.5553, 0.75, 0.5583, 0.75, 0.575, 0.75, 0.5885, 0.75, 0.5917, 0.75, 0.6083, 0.75, 0.625, 0.75, 0.625, 0.7635, 0.6083, 0.7635, 0.5917, 0.7635, 0.5885, 0.7635, 0.575, 0.7635, 0.5583, 0.7635, 0.5553, 0.7635, 0.5417, 0.7635, 0.525, 0.7635, 0.5214, 0.7635, 0.5083, 0.7635, 0.4917, 0.7635, 0.4883, 0.7635, 0.475, 0.7635, 0.4583, 0.7635, 0.4548, 0.7635, 0.4417, 0.7635, 0.425, 0.7635, 0.4214, 0.7635, 0.4083, 0.7635, 0.3917, 0.7635, 0.3773, 0.7635, 0.3773, 0.75, 0.3917, 0.75, 0.3917, 0.6429, 0.3773, 0.6429, 0.3773, 0.6429, 0.3917, 0.6429, 0.4083, 0.6429, 0.4083, 0.6429, 0.6083, 0.5714, 0.625, 0.5714, 0.625, 0.6071, 0.6083, 0.6071, 0.5917, 0.6071, 0.5885, 0.6071, 0.575, 0.6071, 0.5583, 0.6071, 0.5553, 0.6071, 0.5417, 0.6071, 0.525, 0.6071, 0.5214, 0.6071, 0.5083, 0.6071, 0.4917, 0.6071, 0.4883, 0.6071, 0.475, 0.6071, 0.4583, 0.6071, 0.4548, 0.6071, 0.4417, 0.6071, 0.425, 0.6071, 0.4214, 0.6071, 0.4083, 0.6071, 0.4083, 0.5714, 0.4214, 0.5714, 0.425, 0.5714, 0.4417, 0.5714, 0.4548, 0.5714, 0.4583, 0.5714, 0.475, 0.5714, 0.4883, 0.5714, 0.4917, 0.5714, 0.5083, 0.5714, 0.5214, 0.5714, 0.525, 0.5714, 0.5417, 0.5714, 0.5553, 0.5714, 0.5583, 0.5714, 0.575, 0.5714, 0.5885, 0.5714, 0.5917, 0.5714, 0.625, 0.25, 0.6083, 0.25, 0.5917, 0.25, 0.5885, 0.25, 0.575, 0.25, 0.5583, 0.25, 0.5553, 0.25, 0.5417, 0.25, 0.525, 0.25, 0.5214, 0.25, 0.5083, 0.25, 0.4917, 0.25, 0.4883, 0.25, 0.475, 0.25, 0.4583, 0.25, 0.4548, 0.25, 0.4417, 0.25, 0.425, 0.25, 0.4214, 0.25, 0.4083, 0.25, 0.3917, 0.25, 0.3773, 0.25, 0.3773, 0.2413, 0.3773, 0.2143, 0.3773, 0.1786, 0.3773, 0.1429, 0.3773, 0.1071, 0.3773, 0.07143, 0.3773, 0.03571, 0.3773, 0.008949, 0.3773, 0.0, 0.3917, 0.0, 0.4083, 0.0, 0.4214, 0.0, 0.425, 0.0, 0.4417, 0.0, 0.4548, 0.0, 0.4583, 0.0, 0.475, 0.0, 0.4883, 0.0, 0.4917, 0.0, 0.5083, 0.0, 0.5214, 0.0, 0.525, 0.0, 0.5417, 0.0, 0.5553, 0.0, 0.5583, 0.0, 0.575, 0.0, 0.5885, 0.0, 0.5917, 0.0, 0.6083, 0.0, 0.625, 0.0, 0.625, 0.0, 0.625, 0.008949, 0.625, 0.03571, 0.625, 0.07143, 0.625, 0.1071, 0.625, 0.1429, 0.625, 0.1786, 0.625, 0.2143, 0.625, 0.2413, 0.625, 0.25])
me_cube_022.materials.append(mat_material)
me_cube_022.materials.append(mat_material_001)
me_cube_022.materials.append(mat_material_002)
me_cube_022.materials.append(mat_material_003)
me_cube_022.use_remesh_fix_poles = True
me_cube_022.use_remesh_preserve_attributes = False
me_cube_022.use_mirror_vertex_groups = False
me_cube_022.update()

# ---- objects
ob_cube_008 = bpy.data.objects.new('Cube.008', me_cube_022)

# ---- transforms, parenting, visibility, modifiers, constraints
ob_cube_008.location = (0.0, 0.0, 50.38)
ob_cube_008.scale = (13.9, 13.9, 40.52)
ob_cube_008.lineart.crease_threshold = 0.0

# ---- collection membership
col_collection.objects.link(ob_cube_008)

# ---- scene / render settings (as saved in the file)
scene.frame_start = 1; scene.frame_end = 250; scene.frame_set(1)
scene.render.engine = 'BLENDER_EEVEE_NEXT'
scene.cycles.use_denoising = False
scene.cycles.samples = 128
scene.cycles.sampling_pattern = 'TABULATED_SOBOL'
scene.cycles.use_adaptive_sampling = False
scene.cycles.use_light_tree = False
scene.view_settings.view_transform = 'Filmic'
bpy.context.view_layer.update()

# ---- added for rendering (the .blend has no active camera and no usable light): camera, sun
cam_auto = bpy.data.cameras.new('AutoCamera')
cam_auto.lens = 50.0
cam_auto.sensor_width = 36.0
cam_auto.clip_end = 1797.84
ob_auto_camera = bpy.data.objects.new('AutoCamera', cam_auto)
scene.collection.objects.link(ob_auto_camera)
ob_auto_camera.location = (102.311, -122.363, 131.293)
ob_auto_camera.rotation_euler = (1.09748, -7.21219e-08, 0.694738)
scene.camera = ob_auto_camera
light_auto_sun = bpy.data.lights.new('AutoSun', 'SUN')
light_auto_sun.energy = 3.0
light_auto_sun.angle = 0.0523599
ob_auto_sun = bpy.data.objects.new('AutoSun', light_auto_sun)
scene.collection.objects.link(ob_auto_sun)
ob_auto_sun.rotation_euler = (0.872665, 0.174533, 0.523599)
bpy.context.view_layer.update()
